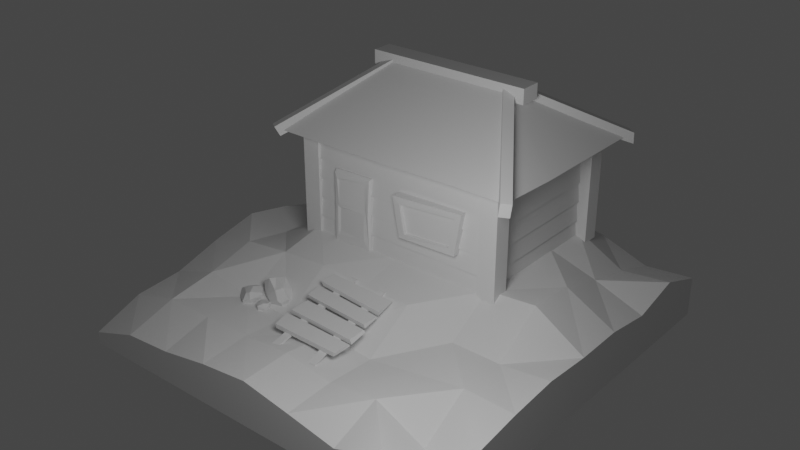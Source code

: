 # Source: House02.blend  (saved by Blender 2.80.74; exported with 4.5.12 LTS)
import bpy
from mathutils import Matrix  # noqa: F401  (used for matrix-valued properties, if any)

bpy.ops.wm.read_factory_settings(use_empty=True)
scene = bpy.context.scene
scene.name = 'Scene'

# ---- collections
col_scene = bpy.data.collections.new('Scene'); scene.collection.children.link(col_scene)
col_environment = bpy.data.collections.new('Environment'); scene.collection.children.link(col_environment)
col_house = bpy.data.collections.new('House'); scene.collection.children.link(col_house)
col_others = bpy.data.collections.new('Others'); scene.collection.children.link(col_others)

# ---- node groups
ng_auto_smooth = bpy.data.node_groups.new('Auto Smooth', 'GeometryNodeTree')
_s = ng_auto_smooth.interface.new_socket(name='Geometry', in_out='OUTPUT', socket_type='NodeSocketGeometry')
_s = ng_auto_smooth.interface.new_socket(name='Geometry', in_out='INPUT', socket_type='NodeSocketGeometry')
_s = ng_auto_smooth.interface.new_socket(name='Angle', in_out='INPUT', socket_type='NodeSocketFloat')
_s.subtype = 'ANGLE'
_s.min_value = 0.0
_s.max_value = 3.142
ng_auto_smooth.is_modifier = True
_N = ng_auto_smooth.nodes; _L = ng_auto_smooth.links
n0 = _N.new('NodeGroupOutput'); n0.name = 'Group Output'; n0.location = (480, -100)
n1 = _N.new('NodeGroupInput'); n1.name = 'Group Input'; n1.location = (-420, -300)
n2 = _N.new('NodeGroupInput'); n2.name = 'Group Input.001'; n2.location = (-60, -100)
n3 = _N.new('GeometryNodeSetShadeSmooth'); n3.name = 'Set Shade Smooth'; n3.location = (120, -100)
n3.domain = 'EDGE'
n4 = _N.new('GeometryNodeSetShadeSmooth'); n4.name = 'Set Shade Smooth.001'; n4.location = (300, -100)
n5 = _N.new('GeometryNodeInputMeshEdgeAngle'); n5.name = 'Edge Angle'; n5.location = (-420, -220)
n6 = _N.new('GeometryNodeInputEdgeSmooth'); n6.name = 'Is Edge Smooth'; n6.location = (-60, -160)
n7 = _N.new('GeometryNodeInputShadeSmooth'); n7.name = 'Is Face Smooth'; n7.location = (-240, -340)
n8 = _N.new('FunctionNodeBooleanMath'); n8.name = 'Boolean Math'; n8.location = (-60, -220)
n9 = _N.new('FunctionNodeCompare'); n9.name = 'Compare'; n9.location = (-240, -180)
n9.operation = 'LESS_EQUAL'
_L.new(n5.outputs[0], n9.inputs[0])
_L.new(n4.outputs[0], n0.inputs[0])
_L.new(n1.outputs[1], n9.inputs[1])
_L.new(n9.outputs[0], n8.inputs[0])
_L.new(n7.outputs[0], n8.inputs[1])
_L.new(n2.outputs[0], n3.inputs[0])
_L.new(n6.outputs[0], n3.inputs[1])
_L.new(n3.outputs[0], n4.inputs[0])
_L.new(n8.outputs[0], n3.inputs[2])
n0.is_active_output = True

# ---- world
world_world = bpy.data.worlds.new('World'); scene.world = world_world
world_world.use_nodes = True; world_world.node_tree.nodes.clear()
_N = world_world.node_tree.nodes; _L = world_world.node_tree.links
n0 = _N.new('ShaderNodeOutputWorld'); n0.name = 'World Output'; n0.location = (300, 300)
n1 = _N.new('ShaderNodeBackground'); n1.name = 'Background'; n1.location = (10, 300)
n1.inputs[0].default_value = (0.05088, 0.05088, 0.05088, 1.0)
_L.new(n1.outputs[0], n0.inputs[0])
n0.is_active_output = True
world_world.color = (0.05088, 0.05088, 0.05088)
world_world.use_sun_shadow = False
world_world.sun_shadow_jitter_overblur = 0.0

# ---- lights
light_light = bpy.data.lights.new('Light', 'POINT')
light_light.transmission_factor = 0.0
light_light.energy = 1002.0
light_light.shadow_buffer_clip_start = 5.0
light_light.shadow_soft_size = 1.51
light_light.shadow_maximum_resolution = 0.006
light_light.use_absolute_resolution = True

# ---- meshes
me_plane_001 = bpy.data.meshes.new('Plane.001')
me_plane_001.from_pydata([(-1.0, -1.0, -0.0005572), (1.0, -1.0, -0.0005572), (-1.0, 1.0, -0.0005572), (1.0, 1.0, -0.0005572), (-1.0, 1.0, 0.1234), (-1.0, -1.0, 0.05942), (1.0, -1.0, 0.1234), (1.0, 1.0, 0.2023), (-1.0, 0.0, 0.2956), (0.0, -1.0, 0.2333), (1.0, 0.0, 0.2604), (0.0, 1.0, 0.309), (0.0, 0.0, 0.3962), (-1.0, -0.5, 0.1689), (0.5, -1.0, 0.1414), (1.0, 0.5, 0.2278), (-0.5, 1.0, 0.2131), (-1.0, 0.5, 0.1725), (-0.5, -1.0, 0.1634), (1.0, -0.5, 0.2542), (0.5, 1.0, 0.2703), (0.0, -0.5, 0.2119), (-0.5, 0.0, 0.3962), (0.5, 0.0, 0.3962), (0.5, -0.5, 0.2256), (-0.5, -0.5, 0.2161), (-0.5, 0.5, 0.3962), (0.5, 0.5, 0.3962), (-1.0, -0.75, 0.1518), (0.75, -1.0, 0.2278), (1.0, 0.75, 0.29), (-0.75, 1.0, 0.1688), (-1.0, 0.25, 0.2452), (-0.25, -1.0, 0.2069), (1.0, -0.25, 0.2761), (0.25, 1.0, 0.3167), (0.0, 0.75, 0.3962), (0.0, -0.25, 0.3437), (-0.75, 0.0, 0.2714), (0.25, 0.0, 0.3962), (-1.0, -0.25, 0.2426), (0.25, -1.0, 0.189), (1.0, 0.25, 0.2635), (-0.25, 1.0, 0.3126), (-1.0, 0.75, 0.2679), (-0.75, -1.0, 0.1455), (1.0, -0.75, 0.2174), (0.75, 1.0, 0.1812), (0.0, -0.75, 0.2431), (-0.25, 0.0, 0.3962), (0.75, 0.0, 0.4164), (0.5, -0.25, 0.2518), (0.5, -0.75, 0.237), (0.25, -0.5, 0.1866), (0.75, -0.5, 0.2651), (-0.5, -0.25, 0.347), (-0.5, -0.75, 0.2243), (-0.75, -0.5, 0.2559), (-0.25, -0.5, 0.2025), (-0.5, 0.75, 0.3962), (-0.5, 0.25, 0.3962), (-0.75, 0.5, 0.2019), (0.5, 0.75, 0.3962), (0.5, 0.25, 0.3962), (0.75, 0.5, 0.3206), (0.75, 0.25, 0.3962), (0.25, 0.75, 0.3962), (-0.75, 0.25, 0.24), (-0.75, 0.75, 0.3138), (-0.25, -0.75, 0.2252), (-0.75, -0.75, 0.2195), (-0.75, -0.25, 0.319), (0.75, -0.75, 0.1132), (0.25, -0.75, 0.2025), (0.25, -0.25, 0.3433), (0.75, -0.25, 0.2483), (-0.25, -0.25, 0.3635), (-0.25, 0.75, 0.3962), (0.75, 0.75, 0.2633), (-0.08167, -0.3167, 0.0), (-0.05099, -0.3304, 0.0), (0.0, 0.0, 0.0)], [], [(78, 7, 47), (3, 2, 4, 31, 16, 43, 11, 35, 20, 47, 7), (0, 1, 6, 29, 14, 41, 9, 33, 18, 45, 5), (1, 3, 7, 30, 15, 42, 10, 34, 19, 46, 6), (2, 0, 5, 28, 13, 40, 8, 32, 17, 44, 4), (36, 43, 77), (76, 12, 49), (75, 10, 50), (74, 23, 39), (73, 24, 53), (46, 54, 72), (55, 38, 71), (70, 25, 57), (69, 21, 58), (68, 16, 31), (67, 26, 61), (62, 35, 66), (42, 64, 65), (65, 27, 63), (23, 65, 63), (10, 65, 50), (36, 35, 11), (32, 61, 17), (38, 32, 8), (38, 60, 67), (44, 31, 4), (61, 44, 17), (26, 68, 61), (69, 25, 56), (33, 56, 18), (9, 69, 33), (70, 13, 28), (45, 28, 5), (18, 70, 45), (71, 8, 40), (57, 40, 13), (57, 55, 71), (52, 54, 24), (29, 52, 14), (6, 72, 29), (73, 21, 48), (9, 73, 48), (41, 52, 73), (37, 39, 12), (21, 74, 37), (53, 51, 74), (75, 23, 51), (54, 51, 24), (19, 75, 54), (76, 22, 55), (58, 55, 25), (58, 37, 76), (59, 43, 16), (78, 20, 62), (64, 62, 27), (64, 30, 78), (78, 30, 7), (36, 11, 43), (76, 37, 12), (75, 34, 10), (74, 51, 23), (73, 52, 24), (46, 19, 54), (55, 22, 38), (70, 56, 25), (69, 48, 21), (68, 59, 16), (67, 60, 26), (62, 20, 35), (42, 15, 64), (65, 64, 27), (23, 50, 65), (10, 42, 65), (36, 66, 35), (32, 67, 61), (38, 67, 32), (38, 22, 60), (44, 68, 31), (61, 68, 44), (26, 59, 68), (69, 58, 25), (33, 69, 56), (9, 48, 69), (70, 57, 13), (45, 70, 28), (18, 56, 70), (71, 38, 8), (57, 71, 40), (57, 25, 55), (52, 72, 54), (29, 72, 52), (6, 46, 72), (73, 53, 21), (9, 41, 73), (41, 14, 52), (37, 74, 39), (21, 53, 74), (53, 24, 51), (75, 50, 23), (54, 75, 51), (19, 34, 75), (76, 49, 22), (58, 76, 55), (58, 21, 37), (59, 77, 43), (78, 47, 20), (64, 78, 62), (64, 15, 30)])
_uv = me_plane_001.uv_layers.new(name='UVMap')
_uv.uv.foreach_set('vector', [0.875, 0.875, 1.0, 1.0, 0.875, 1.0, 1.0, 1.0, 0.0, 1.0, 0.0, 1.0, 0.125, 1.0, 0.25, 1.0, 0.375, 1.0, 0.5, 1.0, 0.625, 1.0, 0.75, 1.0, 0.875, 1.0, 1.0, 1.0, 0.0, 0.0, 1.0, 0.0, 1.0, 0.0, 0.875, 0.0, 0.75, 0.0, 0.625, 0.0, 0.5, 0.0, 0.375, 0.0, 0.25, 0.0, 0.125, 0.0, 0.0, 0.0, 1.0, 0.0, 1.0, 1.0, 1.0, 1.0, 1.0, 0.875, 1.0, 0.75, 1.0, 0.625, 1.0, 0.5, 1.0, 0.375, 1.0, 0.25, 1.0, 0.125, 1.0, 0.0, 0.0, 1.0, 0.0, 0.0, 0.0, 0.0, 0.0, 0.125, 0.0, 0.25, 0.0, 0.375, 0.0, 0.5, 0.0, 0.625, 0.0, 0.75, 0.0, 0.875, 0.0, 1.0, 0.5, 0.875, 0.375, 1.0, 0.375, 0.875, 0.375, 0.375, 0.5, 0.5, 0.375, 0.5, 0.875, 0.375, 1.0, 0.5, 0.875, 0.5, 0.625, 0.375, 0.75, 0.5, 0.625, 0.5, 0.625, 0.125, 0.75, 0.25, 0.625, 0.25, 1.0, 0.125, 0.875, 0.25, 0.875, 0.125, 0.25, 0.375, 0.125, 0.5, 0.125, 0.375, 0.125, 0.125, 0.25, 0.25, 0.125, 0.25, 0.375, 0.125, 0.5, 0.25, 0.375, 0.25, 0.125, 0.875, 0.25, 1.0, 0.125, 1.0, 0.125, 0.625, 0.25, 0.75, 0.125, 0.75, 0.75, 0.875, 0.625, 1.0, 0.625, 0.875, 1.0, 0.625, 0.875, 0.75, 0.875, 0.625, 0.875, 0.625, 0.75, 0.75, 0.75, 0.625, 0.75, 0.5, 0.875, 0.625, 0.75, 0.625, 1.0, 0.5, 0.875, 0.625, 0.875, 0.5, 0.5, 0.875, 0.625, 1.0, 0.5, 1.0, 0.0, 0.625, 0.125, 0.75, 0.0, 0.75, 0.125, 0.5, 0.0, 0.625, 0.0, 0.5, 0.125, 0.5, 0.25, 0.625, 0.125, 0.625, 0.0, 0.875, 0.125, 1.0, 0.0, 1.0, 0.125, 0.75, 0.0, 0.875, 0.0, 0.75, 0.25, 0.75, 0.125, 0.875, 0.125, 0.75, 0.375, 0.125, 0.25, 0.25, 0.25, 0.125, 0.375, 0.0, 0.25, 0.125, 0.25, 0.0, 0.5, 0.0, 0.375, 0.125, 0.375, 0.0, 0.125, 0.125, 0.0, 0.25, 0.0, 0.125, 0.125, 0.0, 0.0, 0.125, 0.0, 0.0, 0.25, 0.0, 0.125, 0.125, 0.125, 0.0, 0.125, 0.375, 0.0, 0.5, 0.0, 0.375, 0.125, 0.25, 0.0, 0.375, 0.0, 0.25, 0.125, 0.25, 0.25, 0.375, 0.125, 0.375, 0.75, 0.125, 0.875, 0.25, 0.75, 0.25, 0.875, 0.0, 0.75, 0.125, 0.75, 0.0, 1.0, 0.0, 0.875, 0.125, 0.875, 0.0, 0.625, 0.125, 0.5, 0.25, 0.5, 0.125, 0.5, 0.0, 0.625, 0.125, 0.5, 0.125, 0.625, 0.0, 0.75, 0.125, 0.625, 0.125, 0.5, 0.375, 0.625, 0.5, 0.5, 0.5, 0.5, 0.25, 0.625, 0.375, 0.5, 0.375, 0.625, 0.25, 0.75, 0.375, 0.625, 0.375, 0.875, 0.375, 0.75, 0.5, 0.75, 0.375, 0.875, 0.25, 0.75, 0.375, 0.75, 0.25, 1.0, 0.25, 0.875, 0.375, 0.875, 0.25, 0.375, 0.375, 0.25, 0.5, 0.25, 0.375, 0.375, 0.25, 0.25, 0.375, 0.25, 0.25, 0.375, 0.25, 0.5, 0.375, 0.375, 0.375, 0.25, 0.875, 0.375, 1.0, 0.25, 1.0, 0.875, 0.875, 0.75, 1.0, 0.75, 0.875, 0.875, 0.75, 0.75, 0.875, 0.75, 0.75, 0.875, 0.75, 1.0, 0.875, 0.875, 0.875, 0.875, 0.875, 1.0, 0.875, 1.0, 1.0, 0.5, 0.875, 0.5, 1.0, 0.375, 1.0, 0.375, 0.375, 0.5, 0.375, 0.5, 0.5, 0.875, 0.375, 1.0, 0.375, 1.0, 0.5, 0.625, 0.375, 0.75, 0.375, 0.75, 0.5, 0.625, 0.125, 0.75, 0.125, 0.75, 0.25, 1.0, 0.125, 1.0, 0.25, 0.875, 0.25, 0.25, 0.375, 0.25, 0.5, 0.125, 0.5, 0.125, 0.125, 0.25, 0.125, 0.25, 0.25, 0.375, 0.125, 0.5, 0.125, 0.5, 0.25, 0.125, 0.875, 0.25, 0.875, 0.25, 1.0, 0.125, 0.625, 0.25, 0.625, 0.25, 0.75, 0.75, 0.875, 0.75, 1.0, 0.625, 1.0, 1.0, 0.625, 1.0, 0.75, 0.875, 0.75, 0.875, 0.625, 0.875, 0.75, 0.75, 0.75, 0.75, 0.5, 0.875, 0.5, 0.875, 0.625, 1.0, 0.5, 1.0, 0.625, 0.875, 0.625, 0.5, 0.875, 0.625, 0.875, 0.625, 1.0, 0.0, 0.625, 0.125, 0.625, 0.125, 0.75, 0.125, 0.5, 0.125, 0.625, 0.0, 0.625, 0.125, 0.5, 0.25, 0.5, 0.25, 0.625, 0.0, 0.875, 0.125, 0.875, 0.125, 1.0, 0.125, 0.75, 0.125, 0.875, 0.0, 0.875, 0.25, 0.75, 0.25, 0.875, 0.125, 0.875, 0.375, 0.125, 0.375, 0.25, 0.25, 0.25, 0.375, 0.0, 0.375, 0.125, 0.25, 0.125, 0.5, 0.0, 0.5, 0.125, 0.375, 0.125, 0.125, 0.125, 0.125, 0.25, 0.0, 0.25, 0.125, 0.0, 0.125, 0.125, 0.0, 0.125, 0.25, 0.0, 0.25, 0.125, 0.125, 0.125, 0.125, 0.375, 0.125, 0.5, 0.0, 0.5, 0.125, 0.25, 0.125, 0.375, 0.0, 0.375, 0.125, 0.25, 0.25, 0.25, 0.25, 0.375, 0.75, 0.125, 0.875, 0.125, 0.875, 0.25, 0.875, 0.0, 0.875, 0.125, 0.75, 0.125, 1.0, 0.0, 1.0, 0.125, 0.875, 0.125, 0.625, 0.125, 0.625, 0.25, 0.5, 0.25, 0.5, 0.0, 0.625, 0.0, 0.625, 0.125, 0.625, 0.0, 0.75, 0.0, 0.75, 0.125, 0.5, 0.375, 0.625, 0.375, 0.625, 0.5, 0.5, 0.25, 0.625, 0.25, 0.625, 0.375, 0.625, 0.25, 0.75, 0.25, 0.75, 0.375, 0.875, 0.375, 0.875, 0.5, 0.75, 0.5, 0.875, 0.25, 0.875, 0.375, 0.75, 0.375, 1.0, 0.25, 1.0, 0.375, 0.875, 0.375, 0.375, 0.375, 0.375, 0.5, 0.25, 0.5, 0.375, 0.25, 0.375, 0.375, 0.25, 0.375, 0.375, 0.25, 0.5, 0.25, 0.5, 0.375, 0.25, 0.875, 0.375, 0.875, 0.375, 1.0, 0.875, 0.875, 0.875, 1.0, 0.75, 1.0, 0.875, 0.75, 0.875, 0.875, 0.75, 0.875, 0.875, 0.75, 1.0, 0.75, 1.0, 0.875])
me_plane_001.use_remesh_preserve_volume = False
me_plane_001.use_remesh_preserve_attributes = False
me_plane_001.use_mirror_vertex_groups = False
me_plane_001.update()
me_cube_006 = bpy.data.meshes.new('Cube.006')
me_cube_006.from_pydata([(-0.5841, 0.6682, -0.4323), (-0.7092, 0.6975, 0.3919), (0.5222, -0.6331, 0.3996), (-0.706, 0.06637, -0.4457), (-0.6801, 0.6532, 0.03539), (0.08931, 0.6486, -0.4838), (0.01912, 0.8367, 0.428), (0.6638, 0.8283, -0.01033), (0.6725, -0.9015, 0.008338), (-0.01704, -0.8497, -0.496), (-0.09332, 0.161, 0.6251), (0.9443, 0.1059, 0.002436), (0.0657, 1.022, 0.04793), (0.5224, 0.6128, 0.4226), (0.5375, -0.5867, 0.4108), (0.6574, 0.6198, 0.3171), (0.2993, 0.108, 0.5969), (0.9006, 0.09302, 0.127), (0.6893, 0.6224, -0.2719), (0.5114, -0.699, -0.339), (0.2618, -0.7537, -0.4331), (0.1438, 0.6364, -0.4776), (0.002907, -0.7245, -0.5307), (0.09025, 0.6026, -0.4978), (-0.2023, -0.02955, -0.6081), (0.8975, 0.08727, -0.1934), (-0.1051, -0.8216, -0.4837), (0.1277, -1.056, -0.01814), (-0.8246, 0.2838, 0.4625), (-0.8404, 0.1949, 0.06017), (-0.8137, 0.05955, -0.1442), (-0.723, -0.2656, -0.4209), (-0.7218, -0.2686, -0.4209), (0.2423, -0.6597, 0.4016), (-0.007743, -0.3808, 0.4819), (-0.4896, 0.07586, 0.5707), (0.2072, -1.066, 0.04828), (0.1376, -1.066, 0.00721), (-0.6041, -0.4028, 0.1115), (-0.7856, 0.1914, 0.4902)], [], [(29, 28, 1, 4), (22, 20, 9), (19, 20, 23, 25), (13, 6, 10, 16), (14, 15, 13, 16), (24, 23, 20, 22), (25, 11, 8, 19), (18, 7, 11, 25), (0, 4, 12, 5), (4, 1, 6, 12), (31, 30, 3), (7, 15, 17, 11), (11, 17, 14, 2, 8), (12, 6, 13, 15, 7), (0, 5, 23, 24, 3), (38, 32, 26, 27, 37), (5, 21, 23), (5, 12, 7, 18, 21), (39, 38, 37, 36, 33, 34, 35), (9, 27, 26), (23, 21, 18, 25), (15, 14, 17), (38, 39, 28, 29, 30, 31, 32), (3, 24, 22, 9, 26, 32, 31), (3, 30, 29, 4, 0), (19, 8, 36, 37, 27, 9, 20), (6, 1, 28, 39, 35, 10), (10, 35, 34), (16, 10, 34, 33, 2, 14), (8, 2, 33, 36)])
_uv = me_cube_006.uv_layers.new(name='UVMap')
_uv.uv.foreach_set('vector', [0.5, 0.1543, 0.625, 0.1773, 0.625, 0.25, 0.5, 0.25, 0.25, 0.7295, 0.3185, 0.75, 0.25, 0.75, 0.3885, 0.75, 0.375, 0.8065, 0.25, 0.5078, 0.4482, 0.625, 0.6511, 0.5, 0.75, 0.5, 0.75, 0.625, 0.6916, 0.625, 0.625, 0.7415, 0.5948, 0.5, 0.625, 0.4739, 0.6916, 0.625, 0.2027, 0.625, 0.25, 0.5078, 0.3185, 0.75, 0.25, 0.7295, 0.4482, 0.625, 0.5, 0.625, 0.5, 0.75, 0.3885, 0.75, 0.4188, 0.5, 0.5, 0.5, 0.5, 0.625, 0.4482, 0.625, 0.375, 0.25, 0.5, 0.25, 0.5, 0.375, 0.375, 0.375, 0.5, 0.25, 0.625, 0.25, 0.625, 0.375, 0.5, 0.375, 0.375, 0.06444, 0.4484, 0.125, 0.375, 0.125, 0.5, 0.5, 0.5948, 0.5, 0.5277, 0.625, 0.5, 0.625, 0.5, 0.625, 0.5277, 0.625, 0.625, 0.7415, 0.625, 0.75, 0.5, 0.75, 0.5, 0.375, 0.625, 0.375, 0.625, 0.4739, 0.5948, 0.5, 0.5, 0.5, 0.125, 0.5, 0.25, 0.5, 0.25, 0.5078, 0.2027, 0.625, 0.125, 0.625, 0.5263, 0.3567, 0.3747, 0.06549, 0.2348, 0.75, 0.4838, 0.875, 0.4896, 0.8745, 0.25, 0.5, 0.2611, 0.5, 0.25, 0.5078, 0.375, 0.375, 0.5, 0.375, 0.5, 0.5, 0.4188, 0.5, 0.375, 0.3861, 0.8644, 0.5915, 0.5611, 0.7019, 0.4896, 0.8745, 0.5, 0.8612, 0.625, 0.8225, 0.75, 0.7056, 0.8108, 0.625, 0.375, 0.875, 0.4838, 0.875, 0.375, 0.8902, 0.25, 0.5078, 0.375, 0.3861, 0.4188, 0.5, 0.4482, 0.625, 0.5948, 0.5, 0.625, 0.7415, 0.5277, 0.625, 0.5611, 0.7019, 0.8644, 0.5915, 0.875, 0.5727, 0.5, 0.1543, 0.4484, 0.125, 0.375, 0.06444, 0.1252, 0.686, 0.125, 0.625, 0.2027, 0.625, 0.25, 0.7295, 0.25, 0.75, 0.2348, 0.75, 0.1252, 0.686, 0.125, 0.6856, 0.375, 0.125, 0.4484, 0.125, 0.5, 0.1543, 0.5, 0.25, 0.375, 0.25, 0.3885, 0.75, 0.5, 0.75, 0.5, 0.8612, 0.4896, 0.8745, 0.4838, 0.875, 0.375, 0.875, 0.375, 0.8065, 0.75, 0.5, 0.875, 0.5, 0.875, 0.5727, 0.8644, 0.5915, 0.8108, 0.625, 0.75, 0.625, 0.75, 0.625, 0.8108, 0.625, 0.75, 0.7056, 0.6916, 0.625, 0.75, 0.625, 0.75, 0.7056, 0.6975, 0.75, 0.625, 0.75, 0.625, 0.7415, 0.5, 0.75, 0.625, 0.75, 0.625, 0.8225, 0.5, 0.8612])
me_cube_006.use_remesh_preserve_volume = False
me_cube_006.use_remesh_preserve_attributes = False
me_cube_006.use_mirror_vertex_groups = False
me_cube_006.update()
me_cube_016 = bpy.data.meshes.new('Cube.016')
me_cube_016.from_pydata([(-0.5841, 0.6682, -0.4323), (-0.7092, 0.6975, 0.3919), (0.5222, -0.6331, 0.3996), (-0.706, 0.06637, -0.4457), (-0.6801, 0.6532, 0.03539), (0.08931, 0.6486, -0.4838), (0.01912, 0.8367, 0.428), (0.6638, 0.8283, -0.01033), (0.6725, -0.9015, 0.008338), (-0.01704, -0.8497, -0.496), (-0.09332, 0.161, 0.6251), (0.9443, 0.1059, 0.002436), (0.0657, 1.022, 0.04793), (0.5224, 0.6128, 0.4226), (0.5375, -0.5867, 0.4108), (0.6574, 0.6198, 0.3171), (0.2993, 0.108, 0.5969), (0.9006, 0.09302, 0.127), (0.6893, 0.6224, -0.2719), (0.5114, -0.699, -0.339), (0.2618, -0.7537, -0.4331), (0.1438, 0.6364, -0.4776), (0.002907, -0.7245, -0.5307), (0.09025, 0.6026, -0.4978), (-0.2023, -0.02955, -0.6081), (0.8975, 0.08727, -0.1934), (-0.1051, -0.8216, -0.4837), (0.1277, -1.056, -0.01814), (-0.8246, 0.2838, 0.4625), (-0.8404, 0.1949, 0.06017), (-0.8137, 0.05955, -0.1442), (-0.723, -0.2656, -0.4209), (-0.7218, -0.2686, -0.4209), (0.2423, -0.6597, 0.4016), (-0.007743, -0.3808, 0.4819), (-0.4896, 0.07586, 0.5707), (0.2072, -1.066, 0.04828), (0.1376, -1.066, 0.00721), (-0.6041, -0.4028, 0.1115), (-0.7856, 0.1914, 0.4902), (3.33, -0.4727, -1.498), (1.48, -1.94, -0.2381)], [], [(29, 28, 1, 4), (22, 20, 9), (19, 20, 23, 25), (13, 6, 10, 16), (14, 15, 13, 16), (24, 23, 20, 22), (25, 11, 8, 19), (18, 7, 11, 25), (0, 4, 12, 5), (4, 1, 6, 12), (31, 30, 3), (7, 15, 17, 11), (11, 17, 14, 2, 8), (12, 6, 13, 15, 7), (0, 5, 23, 24, 3), (38, 32, 26, 27, 37), (5, 21, 23), (5, 12, 7, 18, 21), (39, 38, 37, 36, 33, 34, 35), (9, 27, 26), (23, 21, 18, 25), (15, 14, 17), (38, 39, 28, 29, 30, 31, 32), (3, 24, 22, 9, 26, 32, 31), (3, 30, 29, 4, 0), (19, 8, 36, 37, 27, 9, 20), (6, 1, 28, 39, 35, 10), (10, 35, 34), (16, 10, 34, 33, 2, 14), (8, 2, 33, 36)])
_uv = me_cube_016.uv_layers.new(name='UVMap')
_uv.uv.foreach_set('vector', [0.5, 0.1543, 0.625, 0.1773, 0.625, 0.25, 0.5, 0.25, 0.25, 0.7295, 0.3185, 0.75, 0.25, 0.75, 0.3885, 0.75, 0.375, 0.8065, 0.25, 0.5078, 0.4482, 0.625, 0.6511, 0.5, 0.75, 0.5, 0.75, 0.625, 0.6916, 0.625, 0.625, 0.7415, 0.5948, 0.5, 0.625, 0.4739, 0.6916, 0.625, 0.2027, 0.625, 0.25, 0.5078, 0.3185, 0.75, 0.25, 0.7295, 0.4482, 0.625, 0.5, 0.625, 0.5, 0.75, 0.3885, 0.75, 0.4188, 0.5, 0.5, 0.5, 0.5, 0.625, 0.4482, 0.625, 0.375, 0.25, 0.5, 0.25, 0.5, 0.375, 0.375, 0.375, 0.5, 0.25, 0.625, 0.25, 0.625, 0.375, 0.5, 0.375, 0.375, 0.06444, 0.4484, 0.125, 0.375, 0.125, 0.5, 0.5, 0.5948, 0.5, 0.5277, 0.625, 0.5, 0.625, 0.5, 0.625, 0.5277, 0.625, 0.625, 0.7415, 0.625, 0.75, 0.5, 0.75, 0.5, 0.375, 0.625, 0.375, 0.625, 0.4739, 0.5948, 0.5, 0.5, 0.5, 0.125, 0.5, 0.25, 0.5, 0.25, 0.5078, 0.2027, 0.625, 0.125, 0.625, 0.5263, 0.3567, 0.3747, 0.06549, 0.2348, 0.75, 0.4838, 0.875, 0.4896, 0.8745, 0.25, 0.5, 0.2611, 0.5, 0.25, 0.5078, 0.375, 0.375, 0.5, 0.375, 0.5, 0.5, 0.4188, 0.5, 0.375, 0.3861, 0.8644, 0.5915, 0.5611, 0.7019, 0.4896, 0.8745, 0.5, 0.8612, 0.625, 0.8225, 0.75, 0.7056, 0.8108, 0.625, 0.375, 0.875, 0.4838, 0.875, 0.375, 0.8902, 0.25, 0.5078, 0.375, 0.3861, 0.4188, 0.5, 0.4482, 0.625, 0.5948, 0.5, 0.625, 0.7415, 0.5277, 0.625, 0.5611, 0.7019, 0.8644, 0.5915, 0.875, 0.5727, 0.5, 0.1543, 0.4484, 0.125, 0.375, 0.06444, 0.1252, 0.686, 0.125, 0.625, 0.2027, 0.625, 0.25, 0.7295, 0.25, 0.75, 0.2348, 0.75, 0.1252, 0.686, 0.125, 0.6856, 0.375, 0.125, 0.4484, 0.125, 0.5, 0.1543, 0.5, 0.25, 0.375, 0.25, 0.3885, 0.75, 0.5, 0.75, 0.5, 0.8612, 0.4896, 0.8745, 0.4838, 0.875, 0.375, 0.875, 0.375, 0.8065, 0.75, 0.5, 0.875, 0.5, 0.875, 0.5727, 0.8644, 0.5915, 0.8108, 0.625, 0.75, 0.625, 0.75, 0.625, 0.8108, 0.625, 0.75, 0.7056, 0.6916, 0.625, 0.75, 0.625, 0.75, 0.7056, 0.6975, 0.75, 0.625, 0.75, 0.625, 0.7415, 0.5, 0.75, 0.625, 0.75, 0.625, 0.8225, 0.5, 0.8612])
me_cube_016.use_remesh_preserve_volume = False
me_cube_016.use_remesh_preserve_attributes = False
me_cube_016.use_mirror_vertex_groups = False
me_cube_016.update()
me_cube_017 = bpy.data.meshes.new('Cube.017')
me_cube_017.from_pydata([(-0.5841, 0.6682, -0.4323), (-0.7092, 0.6975, 0.3919), (0.5222, -0.6331, 0.3996), (-0.706, 0.06637, -0.4457), (-0.6801, 0.6532, 0.03539), (0.08931, 0.6486, -0.4838), (0.01912, 0.8367, 0.428), (0.6638, 0.8283, -0.01033), (0.6725, -0.9015, 0.008338), (-0.01704, -0.8497, -0.496), (-0.09332, 0.161, 0.6251), (0.9443, 0.1059, 0.002436), (0.0657, 1.022, 0.04793), (0.5224, 0.6128, 0.4226), (0.5375, -0.5867, 0.4108), (0.6574, 0.6198, 0.3171), (0.2993, 0.108, 0.5969), (0.9006, 0.09302, 0.127), (0.6893, 0.6224, -0.2719), (0.5114, -0.699, -0.339), (0.2618, -0.7537, -0.4331), (0.1438, 0.6364, -0.4776), (0.002907, -0.7245, -0.5307), (0.09025, 0.6026, -0.4978), (-0.2023, -0.02955, -0.6081), (0.8975, 0.08727, -0.1934), (-0.1051, -0.8216, -0.4837), (0.1277, -1.056, -0.01814), (-0.8246, 0.2838, 0.4625), (-0.8404, 0.1949, 0.06017), (-0.8137, 0.05955, -0.1442), (-0.723, -0.2656, -0.4209), (-0.7218, -0.2686, -0.4209), (0.2423, -0.6597, 0.4016), (-0.007743, -0.3808, 0.4819), (-0.4896, 0.07586, 0.5707), (0.2072, -1.066, 0.04828), (0.1376, -1.066, 0.00721), (-0.6041, -0.4028, 0.1115), (-0.7856, 0.1914, 0.4902)], [], [(29, 28, 1, 4), (22, 20, 9), (19, 20, 23, 25), (13, 6, 10, 16), (14, 15, 13, 16), (24, 23, 20, 22), (25, 11, 8, 19), (18, 7, 11, 25), (0, 4, 12, 5), (4, 1, 6, 12), (31, 30, 3), (7, 15, 17, 11), (11, 17, 14, 2, 8), (12, 6, 13, 15, 7), (0, 5, 23, 24, 3), (38, 32, 26, 27, 37), (5, 21, 23), (5, 12, 7, 18, 21), (39, 38, 37, 36, 33, 34, 35), (9, 27, 26), (23, 21, 18, 25), (15, 14, 17), (38, 39, 28, 29, 30, 31, 32), (3, 24, 22, 9, 26, 32, 31), (3, 30, 29, 4, 0), (19, 8, 36, 37, 27, 9, 20), (6, 1, 28, 39, 35, 10), (10, 35, 34), (16, 10, 34, 33, 2, 14), (8, 2, 33, 36)])
_uv = me_cube_017.uv_layers.new(name='UVMap')
_uv.uv.foreach_set('vector', [0.5, 0.1543, 0.625, 0.1773, 0.625, 0.25, 0.5, 0.25, 0.25, 0.7295, 0.3185, 0.75, 0.25, 0.75, 0.3885, 0.75, 0.375, 0.8065, 0.25, 0.5078, 0.4482, 0.625, 0.6511, 0.5, 0.75, 0.5, 0.75, 0.625, 0.6916, 0.625, 0.625, 0.7415, 0.5948, 0.5, 0.625, 0.4739, 0.6916, 0.625, 0.2027, 0.625, 0.25, 0.5078, 0.3185, 0.75, 0.25, 0.7295, 0.4482, 0.625, 0.5, 0.625, 0.5, 0.75, 0.3885, 0.75, 0.4188, 0.5, 0.5, 0.5, 0.5, 0.625, 0.4482, 0.625, 0.375, 0.25, 0.5, 0.25, 0.5, 0.375, 0.375, 0.375, 0.5, 0.25, 0.625, 0.25, 0.625, 0.375, 0.5, 0.375, 0.375, 0.06444, 0.4484, 0.125, 0.375, 0.125, 0.5, 0.5, 0.5948, 0.5, 0.5277, 0.625, 0.5, 0.625, 0.5, 0.625, 0.5277, 0.625, 0.625, 0.7415, 0.625, 0.75, 0.5, 0.75, 0.5, 0.375, 0.625, 0.375, 0.625, 0.4739, 0.5948, 0.5, 0.5, 0.5, 0.125, 0.5, 0.25, 0.5, 0.25, 0.5078, 0.2027, 0.625, 0.125, 0.625, 0.5263, 0.3567, 0.3747, 0.06549, 0.2348, 0.75, 0.4838, 0.875, 0.4896, 0.8745, 0.25, 0.5, 0.2611, 0.5, 0.25, 0.5078, 0.375, 0.375, 0.5, 0.375, 0.5, 0.5, 0.4188, 0.5, 0.375, 0.3861, 0.8644, 0.5915, 0.5611, 0.7019, 0.4896, 0.8745, 0.5, 0.8612, 0.625, 0.8225, 0.75, 0.7056, 0.8108, 0.625, 0.375, 0.875, 0.4838, 0.875, 0.375, 0.8902, 0.25, 0.5078, 0.375, 0.3861, 0.4188, 0.5, 0.4482, 0.625, 0.5948, 0.5, 0.625, 0.7415, 0.5277, 0.625, 0.5611, 0.7019, 0.8644, 0.5915, 0.875, 0.5727, 0.5, 0.1543, 0.4484, 0.125, 0.375, 0.06444, 0.1252, 0.686, 0.125, 0.625, 0.2027, 0.625, 0.25, 0.7295, 0.25, 0.75, 0.2348, 0.75, 0.1252, 0.686, 0.125, 0.6856, 0.375, 0.125, 0.4484, 0.125, 0.5, 0.1543, 0.5, 0.25, 0.375, 0.25, 0.3885, 0.75, 0.5, 0.75, 0.5, 0.8612, 0.4896, 0.8745, 0.4838, 0.875, 0.375, 0.875, 0.375, 0.8065, 0.75, 0.5, 0.875, 0.5, 0.875, 0.5727, 0.8644, 0.5915, 0.8108, 0.625, 0.75, 0.625, 0.75, 0.625, 0.8108, 0.625, 0.75, 0.7056, 0.6916, 0.625, 0.75, 0.625, 0.75, 0.7056, 0.6975, 0.75, 0.625, 0.75, 0.625, 0.7415, 0.5, 0.75, 0.625, 0.75, 0.625, 0.8225, 0.5, 0.8612])
me_cube_017.use_remesh_preserve_volume = False
me_cube_017.use_remesh_preserve_attributes = False
me_cube_017.use_mirror_vertex_groups = False
me_cube_017.update()
me_cube_019 = bpy.data.meshes.new('Cube.019')
me_cube_019.from_pydata([(-0.5841, 0.6682, -0.4323), (-0.7092, 0.6975, 0.3919), (0.5222, -0.6331, 0.3996), (-0.706, 0.06637, -0.4457), (-0.6801, 0.6532, 0.03539), (0.08931, 0.6486, -0.4838), (0.01912, 0.8367, 0.428), (0.6638, 0.8283, -0.01033), (0.6725, -0.9015, 0.008338), (-0.01704, -0.8497, -0.496), (-0.09332, 0.161, 0.6251), (0.9443, 0.1059, 0.002436), (0.0657, 1.022, 0.04793), (0.5224, 0.6128, 0.4226), (0.5375, -0.5867, 0.4108), (0.6574, 0.6198, 0.3171), (0.2993, 0.108, 0.5969), (0.9006, 0.09302, 0.127), (0.6893, 0.6224, -0.2719), (0.5114, -0.699, -0.339), (0.2618, -0.7537, -0.4331), (0.1438, 0.6364, -0.4776), (0.002907, -0.7245, -0.5307), (0.09025, 0.6026, -0.4978), (-0.2023, -0.02955, -0.6081), (0.8975, 0.08727, -0.1934), (-0.1051, -0.8216, -0.4837), (0.1277, -1.056, -0.01814), (-0.8246, 0.2838, 0.4625), (-0.8404, 0.1949, 0.06017), (-0.8137, 0.05955, -0.1442), (-0.723, -0.2656, -0.4209), (-0.7218, -0.2686, -0.4209), (0.2423, -0.6597, 0.4016), (-0.007743, -0.3808, 0.4819), (-0.4896, 0.07586, 0.5707), (0.2072, -1.066, 0.04828), (0.1376, -1.066, 0.00721), (-0.6041, -0.4028, 0.1115), (-0.7856, 0.1914, 0.4902), (-5.301, 0.4643, -1.813), (-5.301, 0.4643, -1.813), (-5.301, 0.4643, -1.813), (-5.301, 0.4643, -1.813)], [], [(29, 28, 1, 4), (22, 20, 9), (19, 20, 23, 25), (13, 6, 10, 16), (14, 15, 13, 16), (24, 23, 20, 22), (25, 11, 8, 19), (18, 7, 11, 25), (0, 4, 12, 5), (4, 1, 6, 12), (31, 30, 3), (7, 15, 17, 11), (11, 17, 14, 2, 8), (12, 6, 13, 15, 7), (0, 5, 23, 24, 3), (38, 32, 26, 27, 37), (5, 21, 23), (5, 12, 7, 18, 21), (39, 38, 37, 36, 33, 34, 35), (9, 27, 26), (23, 21, 18, 25), (15, 14, 17), (38, 39, 28, 29, 30, 31, 32), (3, 24, 22, 9, 26, 32, 31), (3, 30, 29, 4, 0), (19, 8, 36, 37, 27, 9, 20), (6, 1, 28, 39, 35, 10), (10, 35, 34), (16, 10, 34, 33, 2, 14), (8, 2, 33, 36)])
_uv = me_cube_019.uv_layers.new(name='UVMap')
_uv.uv.foreach_set('vector', [0.5, 0.1543, 0.625, 0.1773, 0.625, 0.25, 0.5, 0.25, 0.25, 0.7295, 0.3185, 0.75, 0.25, 0.75, 0.3885, 0.75, 0.375, 0.8065, 0.25, 0.5078, 0.4482, 0.625, 0.6511, 0.5, 0.75, 0.5, 0.75, 0.625, 0.6916, 0.625, 0.625, 0.7415, 0.5948, 0.5, 0.625, 0.4739, 0.6916, 0.625, 0.2027, 0.625, 0.25, 0.5078, 0.3185, 0.75, 0.25, 0.7295, 0.4482, 0.625, 0.5, 0.625, 0.5, 0.75, 0.3885, 0.75, 0.4188, 0.5, 0.5, 0.5, 0.5, 0.625, 0.4482, 0.625, 0.375, 0.25, 0.5, 0.25, 0.5, 0.375, 0.375, 0.375, 0.5, 0.25, 0.625, 0.25, 0.625, 0.375, 0.5, 0.375, 0.375, 0.06444, 0.4484, 0.125, 0.375, 0.125, 0.5, 0.5, 0.5948, 0.5, 0.5277, 0.625, 0.5, 0.625, 0.5, 0.625, 0.5277, 0.625, 0.625, 0.7415, 0.625, 0.75, 0.5, 0.75, 0.5, 0.375, 0.625, 0.375, 0.625, 0.4739, 0.5948, 0.5, 0.5, 0.5, 0.125, 0.5, 0.25, 0.5, 0.25, 0.5078, 0.2027, 0.625, 0.125, 0.625, 0.5263, 0.3567, 0.3747, 0.06549, 0.2348, 0.75, 0.4838, 0.875, 0.4896, 0.8745, 0.25, 0.5, 0.2611, 0.5, 0.25, 0.5078, 0.375, 0.375, 0.5, 0.375, 0.5, 0.5, 0.4188, 0.5, 0.375, 0.3861, 0.8644, 0.5915, 0.5611, 0.7019, 0.4896, 0.8745, 0.5, 0.8612, 0.625, 0.8225, 0.75, 0.7056, 0.8108, 0.625, 0.375, 0.875, 0.4838, 0.875, 0.375, 0.8902, 0.25, 0.5078, 0.375, 0.3861, 0.4188, 0.5, 0.4482, 0.625, 0.5948, 0.5, 0.625, 0.7415, 0.5277, 0.625, 0.5611, 0.7019, 0.8644, 0.5915, 0.875, 0.5727, 0.5, 0.1543, 0.4484, 0.125, 0.375, 0.06444, 0.1252, 0.686, 0.125, 0.625, 0.2027, 0.625, 0.25, 0.7295, 0.25, 0.75, 0.2348, 0.75, 0.1252, 0.686, 0.125, 0.6856, 0.375, 0.125, 0.4484, 0.125, 0.5, 0.1543, 0.5, 0.25, 0.375, 0.25, 0.3885, 0.75, 0.5, 0.75, 0.5, 0.8612, 0.4896, 0.8745, 0.4838, 0.875, 0.375, 0.875, 0.375, 0.8065, 0.75, 0.5, 0.875, 0.5, 0.875, 0.5727, 0.8644, 0.5915, 0.8108, 0.625, 0.75, 0.625, 0.75, 0.625, 0.8108, 0.625, 0.75, 0.7056, 0.6916, 0.625, 0.75, 0.625, 0.75, 0.7056, 0.6975, 0.75, 0.625, 0.75, 0.625, 0.7415, 0.5, 0.75, 0.625, 0.75, 0.625, 0.8225, 0.5, 0.8612])
me_cube_019.use_remesh_preserve_volume = False
me_cube_019.use_remesh_preserve_attributes = False
me_cube_019.use_mirror_vertex_groups = False
me_cube_019.update()
me_cube_001 = bpy.data.meshes.new('Cube.001')
me_cube_001.from_pydata([(-0.9983, 1.543, -1.107), (-0.9847, 1.585, 0.9161), (1.003, 1.547, -1.105), (1.045, 1.675, 0.9659), (-0.94, -0.4452, -1.046), (-0.9821, -0.2296, -1.079), (-0.9288, -0.4109, 0.8638), (-0.9703, -0.1936, 0.9405), (0.9901, -0.3251, 0.9114), (1.045, -0.1478, 0.9659), (0.9762, -0.3678, -1.003), (1.011, -0.2513, -1.091), (-0.7955, -0.4557, -0.8417), (0.8144, -0.4103, -0.8165), (0.8422, -0.3251, 0.8258), (-0.797, -0.46, 0.7511), (-0.9886, 1.573, -0.09052), (1.011, 1.571, -0.09155), (-0.9247, -0.3983, -0.07466), (-0.9971, -0.2756, -0.105), (0.9512, -0.4442, -0.1001), (1.015, -0.2385, -0.08435), (-0.7872, -0.4303, -0.03001), (0.8184, -0.3982, -0.01223), (-0.7036, -0.4488, 0.04936), (0.7474, -0.3408, 0.1093), (0.7525, -0.3251, 0.7362), (-0.6847, -0.3907, 0.6998), (-0.68, -0.3765, -0.7081), (0.7148, -0.4408, -0.7437), (0.7237, -0.4136, -0.1104), (-0.6713, -0.3498, -0.07509)], [], [(24, 25, 26, 27), (19, 7, 1, 16), (17, 3, 9, 21), (3, 1, 7, 9), (18, 6, 7, 19), (20, 10, 11, 21), (5, 11, 10, 4), (9, 7, 6, 8), (0, 2, 11, 5), (4, 10, 13, 12), (20, 8, 14, 23), (8, 6, 15, 14), (18, 4, 12, 22), (6, 18, 22, 15), (10, 20, 23, 13), (8, 20, 21, 9), (4, 18, 19, 5), (2, 17, 21, 11), (5, 19, 16, 0), (28, 29, 30, 31), (22, 23, 25, 24), (23, 14, 26, 25), (14, 15, 27, 26), (15, 22, 24, 27), (12, 13, 29, 28), (13, 23, 30, 29), (23, 22, 31, 30), (22, 12, 28, 31)])
_uv = me_cube_001.uv_layers.new(name='UVMap')
_uv.uv.foreach_set('vector', [0.5295, 0.75, 0.5154, 0.75, 0.6082, 0.75, 0.7457, 0.75, 0.5, 0.006819, 0.625, 0.006819, 0.625, 0.25, 0.5, 0.25, 0.5, 0.5, 0.625, 0.5, 0.625, 0.7432, 0.5, 0.7432, 0.625, 0.5, 0.875, 0.5, 0.875, 0.7432, 0.625, 0.7432, 0.5, 0.75, 0.8502, 0.75, 0.875, 0.75, 0.5, 0.75, 0.5, 0.75, 0.3775, 0.75, 0.375, 0.7432, 0.5, 0.7432, 0.125, 0.7432, 0.375, 0.7432, 0.3775, 0.75, 0.1498, 0.75, 0.625, 0.7432, 0.875, 0.7432, 0.8502, 0.75, 0.6225, 0.75, 0.125, 0.5, 0.375, 0.5, 0.375, 0.7432, 0.125, 0.7432, 0.1498, 0.75, 0.3775, 0.75, 0.386, 0.75, 0.2152, 0.75, 0.5, 0.75, 0.6225, 0.75, 0.614, 0.75, 0.5, 0.75, 0.6225, 0.75, 0.8502, 0.75, 0.7848, 0.75, 0.614, 0.75, 0.5, 0.75, 0.1498, 0.75, 0.2152, 0.75, 0.5, 0.75, 0.8502, 0.75, 0.5, 0.75, 0.5, 0.75, 0.7848, 0.75, 0.3775, 0.75, 0.5, 0.75, 0.5, 0.75, 0.386, 0.75, 0.6225, 0.75, 0.5, 0.75, 0.5, 0.7432, 0.625, 0.7432, 0.1498, 0.75, 0.5, 0.75, 0.5, 0.75, 0.125, 0.75, 0.375, 0.5, 0.5, 0.5, 0.5, 0.7432, 0.375, 0.7432, 0.375, 0.006819, 0.5, 0.006819, 0.5, 0.25, 0.375, 0.25, 0.2543, 0.75, 0.3918, 0.75, 0.4846, 0.75, 0.4705, 0.75, 0.5, 0.75, 0.5, 0.75, 0.5154, 0.75, 0.5295, 0.75, 0.5, 0.75, 0.614, 0.75, 0.6082, 0.75, 0.5154, 0.75, 0.614, 0.75, 0.7848, 0.75, 0.7457, 0.75, 0.6082, 0.75, 0.7848, 0.75, 0.5, 0.75, 0.5295, 0.75, 0.7457, 0.75, 0.2152, 0.75, 0.386, 0.75, 0.3918, 0.75, 0.2543, 0.75, 0.386, 0.75, 0.5, 0.75, 0.4846, 0.75, 0.3918, 0.75, 0.5, 0.75, 0.5, 0.75, 0.4705, 0.75, 0.4846, 0.75, 0.5, 0.75, 0.2152, 0.75, 0.2543, 0.75, 0.4705, 0.75])
me_cube_001.use_remesh_preserve_volume = False
me_cube_001.use_remesh_preserve_attributes = False
me_cube_001.use_mirror_vertex_groups = False
me_cube_001.update()
me_plane_002 = bpy.data.meshes.new('Plane.002')
me_plane_002.from_pydata([(0.0, 0.0, 0.3962), (-0.5, 0.0, 0.3962), (0.5, 0.0, 0.3962), (-0.5, 0.5, 0.3962), (0.5, 0.5, 0.3962), (0.0, 0.75, 0.3962), (0.25, 0.0, 0.3962), (-0.25, 0.0, 0.3962), (-0.5, 0.75, 0.3962), (-0.5, 0.25, 0.3962), (0.5, 0.75, 0.3962), (0.5, 0.25, 0.3962), (0.25, 0.75, 0.3962), (-0.25, 0.75, 0.3962), (0.25, 0.0, 0.8962), (0.0, 0.0, 0.8962), (-0.25, 0.0, 0.8962), (-0.5, 0.0, 0.8962), (-0.5, 0.25, 0.8962), (-0.5, 0.5, 0.8962), (0.5, 0.25, 0.8962), (0.5, 0.5, 0.8962), (0.0, 0.75, 0.8962), (0.5, 0.0, 0.8962), (-0.5, 0.75, 0.8962), (0.5, 0.75, 0.8962), (0.25, 0.75, 0.8962), (-0.25, 0.75, 0.8962)], [], [(6, 2, 23, 14), (9, 1, 17, 18), (5, 13, 27, 22), (8, 3, 19, 24), (13, 8, 24, 27), (0, 6, 14, 15), (3, 9, 18, 19), (2, 11, 20, 23), (7, 0, 15, 16), (10, 12, 26, 25), (4, 10, 25, 21), (12, 5, 22, 26), (1, 7, 16, 17), (11, 4, 21, 20)])
_uv = me_plane_002.uv_layers.new(name='UVMap')
_uv.uv.foreach_set('vector', [0.625, 0.5, 0.75, 0.5, 0.75, 0.5, 0.625, 0.5, 0.25, 0.625, 0.25, 0.5, 0.25, 0.5, 0.25, 0.625, 0.5, 0.875, 0.375, 0.875, 0.375, 0.875, 0.5, 0.875, 0.25, 0.875, 0.25, 0.75, 0.25, 0.75, 0.25, 0.875, 0.375, 0.875, 0.25, 0.875, 0.25, 0.875, 0.375, 0.875, 0.5, 0.5, 0.625, 0.5, 0.625, 0.5, 0.5, 0.5, 0.25, 0.75, 0.25, 0.625, 0.25, 0.625, 0.25, 0.75, 0.75, 0.5, 0.75, 0.625, 0.75, 0.625, 0.75, 0.5, 0.375, 0.5, 0.5, 0.5, 0.5, 0.5, 0.375, 0.5, 0.75, 0.875, 0.625, 0.875, 0.625, 0.875, 0.75, 0.875, 0.75, 0.75, 0.75, 0.875, 0.75, 0.875, 0.75, 0.75, 0.625, 0.875, 0.5, 0.875, 0.5, 0.875, 0.625, 0.875, 0.25, 0.5, 0.375, 0.5, 0.375, 0.5, 0.25, 0.5, 0.75, 0.625, 0.75, 0.75, 0.75, 0.75, 0.75, 0.625])
me_plane_002.use_remesh_preserve_volume = False
me_plane_002.use_remesh_preserve_attributes = False
me_plane_002.use_mirror_vertex_groups = False
me_plane_002.update()
me_plane_004 = bpy.data.meshes.new('Plane.004')
me_plane_004.from_pydata([(0.2111, 0.4277, 1.146), (-0.2111, 0.4277, 1.146), (0.4223, 0.4277, 1.146), (-0.4223, 0.4277, 1.146), (0.4223, 0.3926, 1.146), (0.4223, 0.3223, 1.146), (-0.2111, 0.3223, 1.146), (-0.4223, 0.3926, 1.146), (-0.4223, 0.3574, 1.146), (0.2111, 0.3223, 1.146), (0.4223, 0.3574, 1.146), (-7.67e-10, 0.3223, 1.146), (-7.67e-10, 0.4277, 1.146), (-0.4223, 0.3223, 1.146), (0.2111, 0.4277, 1.221), (-7.67e-10, 0.4277, 1.221), (-0.4223, 0.3574, 1.221), (-0.4223, 0.3926, 1.221), (-7.67e-10, 0.3223, 1.221), (-0.2111, 0.3223, 1.221), (-0.4223, 0.3223, 1.221), (0.4223, 0.3223, 1.221), (0.4223, 0.3574, 1.221), (0.4223, 0.4277, 1.221), (-0.4223, 0.4277, 1.221), (0.4223, 0.3926, 1.221), (0.2111, 0.3223, 1.221), (-0.2111, 0.4277, 1.221), (-0.2111, 0.3926, 1.221), (-0.2111, 0.3574, 1.221), (0.0, 0.3574, 1.221), (0.0, 0.3926, 1.221), (0.2111, 0.3574, 1.221), (0.2111, 0.3926, 1.221), (0.2111, 0.3574, 1.146), (-7.67e-10, 0.3574, 1.146), (-0.2111, 0.3574, 1.146), (-0.2111, 0.3926, 1.146), (-7.67e-10, 0.3926, 1.146), (0.2111, 0.3926, 1.146)], [], [(2, 23, 25, 4), (32, 26, 21, 22), (12, 15, 14, 0), (6, 19, 20, 13), (8, 16, 17, 7), (9, 26, 18, 11), (11, 18, 19, 6), (1, 27, 15, 12), (13, 20, 16, 8), (3, 24, 27, 1), (10, 22, 21, 5), (5, 21, 26, 9), (0, 14, 23, 2), (4, 25, 22, 10), (7, 17, 24, 3), (33, 32, 22, 25), (27, 24, 17, 28), (17, 16, 29, 28), (14, 33, 25, 23), (16, 20, 19, 29), (28, 29, 30, 31), (29, 19, 18, 30), (27, 28, 31, 15), (31, 30, 32, 33), (30, 18, 26, 32), (15, 31, 33, 14), (36, 6, 13, 8), (34, 10, 5, 9), (36, 35, 11, 6), (35, 34, 9, 11), (37, 38, 35, 36), (38, 39, 34, 35), (39, 4, 10, 34), (37, 36, 8, 7), (12, 0, 39, 38), (1, 12, 38, 37), (1, 37, 7, 3), (0, 2, 4, 39)])
_uv = me_plane_004.uv_layers.new(name='UVMap')
_uv.uv.foreach_set('vector', [0.75, 0.875, 0.75, 0.875, 0.75, 0.75, 0.75, 0.75, 0.625, 0.625, 0.625, 0.5, 0.75, 0.5, 0.75, 0.625, 0.5, 0.875, 0.5, 0.875, 0.625, 0.875, 0.625, 0.875, 0.375, 0.5, 0.375, 0.5, 0.25, 0.5, 0.25, 0.5, 0.25, 0.625, 0.25, 0.625, 0.25, 0.75, 0.25, 0.75, 0.625, 0.5, 0.625, 0.5, 0.5, 0.5, 0.5, 0.5, 0.5, 0.5, 0.5, 0.5, 0.375, 0.5, 0.375, 0.5, 0.375, 0.875, 0.375, 0.875, 0.5, 0.875, 0.5, 0.875, 0.25, 0.5, 0.25, 0.5, 0.25, 0.625, 0.25, 0.625, 0.25, 0.875, 0.25, 0.875, 0.375, 0.875, 0.375, 0.875, 0.75, 0.625, 0.75, 0.625, 0.75, 0.5, 0.75, 0.5, 0.75, 0.5, 0.75, 0.5, 0.625, 0.5, 0.625, 0.5, 0.625, 0.875, 0.625, 0.875, 0.75, 0.875, 0.75, 0.875, 0.75, 0.75, 0.75, 0.75, 0.75, 0.625, 0.75, 0.625, 0.25, 0.75, 0.25, 0.75, 0.25, 0.875, 0.25, 0.875, 0.625, 0.75, 0.625, 0.625, 0.75, 0.625, 0.75, 0.75, 0.375, 0.875, 0.25, 0.875, 0.25, 0.75, 0.375, 0.75, 0.25, 0.75, 0.25, 0.625, 0.375, 0.625, 0.375, 0.75, 0.625, 0.875, 0.625, 0.75, 0.75, 0.75, 0.75, 0.875, 0.25, 0.625, 0.25, 0.5, 0.375, 0.5, 0.375, 0.625, 0.375, 0.75, 0.375, 0.625, 0.5, 0.625, 0.5, 0.75, 0.375, 0.625, 0.375, 0.5, 0.5, 0.5, 0.5, 0.625, 0.375, 0.875, 0.375, 0.75, 0.5, 0.75, 0.5, 0.875, 0.5, 0.75, 0.5, 0.625, 0.625, 0.625, 0.625, 0.75, 0.5, 0.625, 0.5, 0.5, 0.625, 0.5, 0.625, 0.625, 0.5, 0.875, 0.5, 0.75, 0.625, 0.75, 0.625, 0.875, 0.375, 0.625, 0.375, 0.5, 0.25, 0.5, 0.25, 0.625, 0.625, 0.625, 0.75, 0.625, 0.75, 0.5, 0.625, 0.5, 0.375, 0.625, 0.5, 0.625, 0.5, 0.5, 0.375, 0.5, 0.5, 0.625, 0.625, 0.625, 0.625, 0.5, 0.5, 0.5, 0.375, 0.75, 0.5, 0.75, 0.5, 0.625, 0.375, 0.625, 0.5, 0.75, 0.625, 0.75, 0.625, 0.625, 0.5, 0.625, 0.625, 0.75, 0.75, 0.75, 0.75, 0.625, 0.625, 0.625, 0.375, 0.75, 0.375, 0.625, 0.25, 0.625, 0.25, 0.75, 0.5, 0.875, 0.625, 0.875, 0.625, 0.75, 0.5, 0.75, 0.375, 0.875, 0.5, 0.875, 0.5, 0.75, 0.375, 0.75, 0.375, 0.875, 0.375, 0.75, 0.25, 0.75, 0.25, 0.875, 0.625, 0.875, 0.75, 0.875, 0.75, 0.75, 0.625, 0.75])
me_plane_004.use_remesh_preserve_volume = False
me_plane_004.use_remesh_preserve_attributes = False
me_plane_004.use_mirror_vertex_groups = False
me_plane_004.update()
me_plane_003 = bpy.data.meshes.new('Plane.003')
me_plane_003.from_pydata([(0.6795, 0.8748, 0.8571), (-0.6797, 0.8753, 0.8583), (0.6397, -0.1544, 0.861), (-0.6614, -0.09905, 0.8679), (0.3337, 0.3695, 1.118), (-0.3433, 0.3701, 1.119), (0.2939, 0.3374, 1.122), (-0.3429, 0.3675, 1.118), (0.6824, 0.8652, 0.916), (-0.6828, 0.8657, 0.9172), (0.6426, -0.1452, 0.92), (-0.6823, -0.1151, 0.9134), (0.3521, 0.3956, 1.196), (-0.3525, 0.3962, 1.197), (0.3123, 0.3244, 1.2), (-0.352, 0.3544, 1.192), (0.6392, 0.9042, 0.8598), (-0.6385, 0.9037, 0.8586), (0.679, -0.1238, 0.8558), (-0.6212, -0.1286, 0.8708), (0.2934, 0.399, 1.12), (-0.3021, 0.3984, 1.119), (0.3332, 0.368, 1.116), (-0.3026, 0.3379, 1.12), (0.6421, 0.8946, 0.9187), (-0.6416, 0.8941, 0.9175), (0.6819, -0.1146, 0.9148), (-0.6421, -0.1447, 0.9163), (0.3118, 0.4251, 1.199), (-0.3113, 0.4245, 1.198), (0.3515, 0.3549, 1.195), (-0.3118, 0.3249, 1.195)], [], [(7, 3, 11, 15), (1, 5, 13, 9), (6, 2, 10, 14), (4, 0, 8, 12), (23, 31, 27, 19), (17, 25, 29, 21), (22, 30, 26, 18), (20, 28, 24, 16), (2, 6, 22, 18), (5, 1, 17, 21), (0, 4, 20, 16), (3, 7, 23, 19), (14, 10, 26, 30), (9, 13, 29, 25), (12, 8, 24, 28), (15, 11, 27, 31), (7, 15, 31, 23), (11, 3, 19, 27), (1, 9, 25, 17), (13, 5, 21, 29), (6, 14, 30, 22), (10, 2, 18, 26), (4, 12, 28, 20), (8, 0, 16, 24)])
_uv = me_plane_003.uv_layers.new(name='UVMap')
_uv.uv.foreach_set('vector', [0.25, 0.5, 0.25, 0.5, 0.25, 0.5, 0.25, 0.5, 0.25, 0.875, 0.25, 0.875, 0.25, 0.875, 0.25, 0.875, 0.75, 0.5, 0.75, 0.5, 0.75, 0.5, 0.75, 0.5, 0.75, 0.875, 0.75, 0.875, 0.75, 0.875, 0.75, 0.875, 0.25, 0.5, 0.25, 0.5, 0.25, 0.5, 0.25, 0.5, 0.25, 0.875, 0.25, 0.875, 0.25, 0.875, 0.25, 0.875, 0.75, 0.5, 0.75, 0.5, 0.75, 0.5, 0.75, 0.5, 0.75, 0.875, 0.75, 0.875, 0.75, 0.875, 0.75, 0.875, 0.75, 0.5, 0.75, 0.5, 0.75, 0.5, 0.75, 0.5, 0.25, 0.875, 0.25, 0.875, 0.25, 0.875, 0.25, 0.875, 0.75, 0.875, 0.75, 0.875, 0.75, 0.875, 0.75, 0.875, 0.25, 0.5, 0.25, 0.5, 0.25, 0.5, 0.25, 0.5, 0.75, 0.5, 0.75, 0.5, 0.75, 0.5, 0.75, 0.5, 0.25, 0.875, 0.25, 0.875, 0.25, 0.875, 0.25, 0.875, 0.75, 0.875, 0.75, 0.875, 0.75, 0.875, 0.75, 0.875, 0.25, 0.5, 0.25, 0.5, 0.25, 0.5, 0.25, 0.5, 0.25, 0.5, 0.25, 0.5, 0.25, 0.5, 0.25, 0.5, 0.25, 0.5, 0.25, 0.5, 0.25, 0.5, 0.25, 0.5, 0.25, 0.875, 0.25, 0.875, 0.25, 0.875, 0.25, 0.875, 0.25, 0.875, 0.25, 0.875, 0.25, 0.875, 0.25, 0.875, 0.75, 0.5, 0.75, 0.5, 0.75, 0.5, 0.75, 0.5, 0.75, 0.5, 0.75, 0.5, 0.75, 0.5, 0.75, 0.5, 0.75, 0.875, 0.75, 0.875, 0.75, 0.875, 0.75, 0.875, 0.75, 0.875, 0.75, 0.875, 0.75, 0.875, 0.75, 0.875])
me_plane_003.use_remesh_preserve_volume = False
me_plane_003.use_remesh_preserve_attributes = False
me_plane_003.use_mirror_vertex_groups = False
me_plane_003.update()
me_cube_018 = bpy.data.meshes.new('Cube.018')
me_cube_018.from_pydata([(-0.8198, -1.806, -1.04), (-0.9811, -2.069, 0.8927), (-0.8224, 0.2282, -1.025), (-0.9819, -0.03456, 0.8972), (0.8268, -1.566, -1.0), (1.0, -1.52, 1.0), (0.8268, 0.4286, -1.0), (1.0, 0.476, 1.0), (0.6586, -1.547, -0.7082), (0.7975, -1.52, 0.7082), (-0.7779, -2.068, 0.5973), (-0.6465, -1.901, -0.7768), (0.7975, -1.015, 0.7082), (0.6586, -1.05, -0.7082), (-0.6465, -1.395, -0.7764), (-0.7779, -1.57, 0.5973)], [], [(0, 1, 3, 2), (6, 7, 5, 4), (10, 11, 14, 15), (2, 6, 4, 0), (7, 3, 1, 5), (4, 5, 9, 8), (5, 1, 10, 9), (1, 0, 11, 10), (0, 4, 8, 11), (12, 14, 13), (11, 8, 13, 14), (9, 10, 15, 12), (8, 9, 12, 13), (12, 15, 14)])
_uv = me_cube_018.uv_layers.new(name='UVMap')
_uv.uv.foreach_set('vector', [0.375, 0.0, 0.625, 0.0, 0.625, 0.25, 0.375, 0.25, 0.375, 0.5, 0.625, 0.5, 0.625, 0.75, 0.375, 0.75, 0.6179, 0.9927, 0.3821, 0.9917, 0.3821, 0.9917, 0.6179, 0.9927, 0.125, 0.5, 0.375, 0.5, 0.375, 0.75, 0.125, 0.75, 0.625, 0.5, 0.875, 0.5, 0.875, 0.75, 0.625, 0.75, 0.375, 0.75, 0.625, 0.75, 0.6179, 0.7573, 0.3821, 0.7583, 0.625, 0.75, 0.625, 1.0, 0.6179, 0.9927, 0.6179, 0.7573, 0.625, 1.0, 0.375, 1.0, 0.3821, 0.9917, 0.6179, 0.9927, 0.375, 1.0, 0.375, 0.75, 0.3821, 0.7583, 0.3821, 0.9917, 0.6179, 0.7573, 0.3821, 0.9917, 0.3821, 0.7583, 0.3821, 0.9917, 0.3821, 0.7583, 0.3821, 0.7583, 0.3821, 0.9917, 0.6179, 0.7573, 0.6179, 0.9927, 0.6179, 0.9927, 0.6179, 0.7573, 0.3821, 0.7583, 0.6179, 0.7573, 0.6179, 0.7573, 0.3821, 0.7583, 0.6179, 0.7573, 0.6179, 0.9927, 0.3821, 0.9917])
me_cube_018.use_remesh_preserve_volume = False
me_cube_018.use_remesh_preserve_attributes = False
me_cube_018.use_mirror_vertex_groups = False
me_cube_018.update()
me_cube_024 = bpy.data.meshes.new('Cube.024')
me_cube_024.from_pydata([(-1.0, -0.2989, 0.1344), (-1.0, -0.2989, 2.134), (-1.0, 0.794, 0.1344), (-1.0, 0.08483, 2.089), (1.0, -0.2989, 0.1344), (1.0, -0.2989, 2.134), (1.0, 0.794, 0.1344), (1.0, 0.08483, 2.089)], [], [(0, 1, 3, 2), (2, 3, 7, 6), (6, 7, 5, 4), (4, 5, 1, 0), (2, 6, 4, 0), (7, 3, 1, 5)])
_uv = me_cube_024.uv_layers.new(name='UVMap')
_uv.uv.foreach_set('vector', [0.375, 0.0, 0.625, 0.0, 0.625, 0.25, 0.375, 0.25, 0.375, 0.25, 0.625, 0.25, 0.625, 0.5, 0.375, 0.5, 0.375, 0.5, 0.625, 0.5, 0.625, 0.75, 0.375, 0.75, 0.375, 0.75, 0.625, 0.75, 0.625, 1.0, 0.375, 1.0, 0.125, 0.5, 0.375, 0.5, 0.375, 0.75, 0.125, 0.75, 0.625, 0.5, 0.875, 0.5, 0.875, 0.75, 0.625, 0.75])
me_cube_024.use_remesh_preserve_volume = False
me_cube_024.use_remesh_preserve_attributes = False
me_cube_024.use_mirror_vertex_groups = False
me_cube_024.update()
me_cube_025 = bpy.data.meshes.new('Cube.025')
me_cube_025.from_pydata([(-1.0, -0.2989, 0.1344), (-1.0, -0.2989, 2.134), (-1.0, 0.794, 0.1344), (-1.0, 0.08483, 2.089), (1.0, -0.2989, 0.1344), (1.0, -0.2989, 2.134), (1.0, 0.794, 0.1344), (1.0, 0.08483, 2.089)], [], [(0, 1, 3, 2), (2, 3, 7, 6), (6, 7, 5, 4), (4, 5, 1, 0), (2, 6, 4, 0), (7, 3, 1, 5)])
_uv = me_cube_025.uv_layers.new(name='UVMap')
_uv.uv.foreach_set('vector', [0.375, 0.0, 0.625, 0.0, 0.625, 0.25, 0.375, 0.25, 0.375, 0.25, 0.625, 0.25, 0.625, 0.5, 0.375, 0.5, 0.375, 0.5, 0.625, 0.5, 0.625, 0.75, 0.375, 0.75, 0.375, 0.75, 0.625, 0.75, 0.625, 1.0, 0.375, 1.0, 0.125, 0.5, 0.375, 0.5, 0.375, 0.75, 0.125, 0.75, 0.625, 0.5, 0.875, 0.5, 0.875, 0.75, 0.625, 0.75])
me_cube_025.use_remesh_preserve_volume = False
me_cube_025.use_remesh_preserve_attributes = False
me_cube_025.use_mirror_vertex_groups = False
me_cube_025.update()
me_cube_026 = bpy.data.meshes.new('Cube.026')
me_cube_026.from_pydata([(-1.0, -0.2989, 0.1344), (-1.0, -0.2989, 2.134), (-1.0, 0.794, 0.1344), (-1.0, 0.08483, 2.089), (1.0, -0.2989, 0.1344), (1.0, -0.2989, 2.134), (1.0, 0.794, 0.1344), (1.0, 0.08483, 2.089)], [], [(0, 1, 3, 2), (2, 3, 7, 6), (6, 7, 5, 4), (4, 5, 1, 0), (2, 6, 4, 0), (7, 3, 1, 5)])
_uv = me_cube_026.uv_layers.new(name='UVMap')
_uv.uv.foreach_set('vector', [0.375, 0.0, 0.625, 0.0, 0.625, 0.25, 0.375, 0.25, 0.375, 0.25, 0.625, 0.25, 0.625, 0.5, 0.375, 0.5, 0.375, 0.5, 0.625, 0.5, 0.625, 0.75, 0.375, 0.75, 0.375, 0.75, 0.625, 0.75, 0.625, 1.0, 0.375, 1.0, 0.125, 0.5, 0.375, 0.5, 0.375, 0.75, 0.125, 0.75, 0.625, 0.5, 0.875, 0.5, 0.875, 0.75, 0.625, 0.75])
me_cube_026.use_remesh_preserve_volume = False
me_cube_026.use_remesh_preserve_attributes = False
me_cube_026.use_mirror_vertex_groups = False
me_cube_026.update()
me_cube_027 = bpy.data.meshes.new('Cube.027')
me_cube_027.from_pydata([(-1.0, -0.2989, 0.1344), (-1.0, -0.2989, 2.134), (-1.0, 0.794, 0.1344), (-1.0, 0.08483, 2.089), (1.0, -0.2989, 0.1344), (1.0, -0.2989, 2.134), (1.0, 0.794, 0.1344), (1.0, 0.08483, 2.089)], [], [(0, 1, 3, 2), (2, 3, 7, 6), (6, 7, 5, 4), (4, 5, 1, 0), (2, 6, 4, 0), (7, 3, 1, 5)])
_uv = me_cube_027.uv_layers.new(name='UVMap')
_uv.uv.foreach_set('vector', [0.375, 0.0, 0.625, 0.0, 0.625, 0.25, 0.375, 0.25, 0.375, 0.25, 0.625, 0.25, 0.625, 0.5, 0.375, 0.5, 0.375, 0.5, 0.625, 0.5, 0.625, 0.75, 0.375, 0.75, 0.375, 0.75, 0.625, 0.75, 0.625, 1.0, 0.375, 1.0, 0.125, 0.5, 0.375, 0.5, 0.375, 0.75, 0.125, 0.75, 0.625, 0.5, 0.875, 0.5, 0.875, 0.75, 0.625, 0.75])
me_cube_027.use_remesh_preserve_volume = False
me_cube_027.use_remesh_preserve_attributes = False
me_cube_027.use_mirror_vertex_groups = False
me_cube_027.update()
me_cube_028 = bpy.data.meshes.new('Cube.028')
me_cube_028.from_pydata([(-1.0, -0.2989, 0.1344), (-1.0, -0.2989, 2.134), (-1.0, 0.794, 0.1344), (-1.0, 0.08483, 2.089), (1.0, -0.2989, 0.1344), (1.0, -0.2989, 2.134), (1.0, 0.794, 0.1344), (1.0, 0.08483, 2.089)], [], [(0, 1, 3, 2), (2, 3, 7, 6), (6, 7, 5, 4), (4, 5, 1, 0), (2, 6, 4, 0), (7, 3, 1, 5)])
_uv = me_cube_028.uv_layers.new(name='UVMap')
_uv.uv.foreach_set('vector', [0.375, 0.0, 0.625, 0.0, 0.625, 0.25, 0.375, 0.25, 0.375, 0.25, 0.625, 0.25, 0.625, 0.5, 0.375, 0.5, 0.375, 0.5, 0.625, 0.5, 0.625, 0.75, 0.375, 0.75, 0.375, 0.75, 0.625, 0.75, 0.625, 1.0, 0.375, 1.0, 0.125, 0.5, 0.375, 0.5, 0.375, 0.75, 0.125, 0.75, 0.625, 0.5, 0.875, 0.5, 0.875, 0.75, 0.625, 0.75])
me_cube_028.use_remesh_preserve_volume = False
me_cube_028.use_remesh_preserve_attributes = False
me_cube_028.use_mirror_vertex_groups = False
me_cube_028.update()
me_cube_029 = bpy.data.meshes.new('Cube.029')
me_cube_029.from_pydata([(-1.0, -0.2989, 0.1344), (-1.0, -0.2989, 2.134), (-1.0, 0.794, 0.1344), (-1.0, 0.08483, 2.089), (1.0, -0.2989, 0.1344), (1.0, -0.2989, 2.134), (1.0, 0.794, 0.1344), (1.0, 0.08483, 2.089)], [], [(0, 1, 3, 2), (2, 3, 7, 6), (6, 7, 5, 4), (4, 5, 1, 0), (2, 6, 4, 0), (7, 3, 1, 5)])
_uv = me_cube_029.uv_layers.new(name='UVMap')
_uv.uv.foreach_set('vector', [0.375, 0.0, 0.625, 0.0, 0.625, 0.25, 0.375, 0.25, 0.375, 0.25, 0.625, 0.25, 0.625, 0.5, 0.375, 0.5, 0.375, 0.5, 0.625, 0.5, 0.625, 0.75, 0.375, 0.75, 0.375, 0.75, 0.625, 0.75, 0.625, 1.0, 0.375, 1.0, 0.125, 0.5, 0.375, 0.5, 0.375, 0.75, 0.125, 0.75, 0.625, 0.5, 0.875, 0.5, 0.875, 0.75, 0.625, 0.75])
me_cube_029.use_remesh_preserve_volume = False
me_cube_029.use_remesh_preserve_attributes = False
me_cube_029.use_mirror_vertex_groups = False
me_cube_029.update()
me_cube_030 = bpy.data.meshes.new('Cube.030')
me_cube_030.from_pydata([(-1.0, -0.2989, 0.1344), (-1.0, -0.2989, 2.134), (-1.0, 0.794, 0.1344), (-1.0, 0.08483, 2.089), (1.0, -0.2989, 0.1344), (1.0, -0.2989, 2.134), (1.0, 0.794, 0.1344), (1.0, 0.08483, 2.089)], [], [(0, 1, 3, 2), (2, 3, 7, 6), (6, 7, 5, 4), (4, 5, 1, 0), (2, 6, 4, 0), (7, 3, 1, 5)])
_uv = me_cube_030.uv_layers.new(name='UVMap')
_uv.uv.foreach_set('vector', [0.375, 0.0, 0.625, 0.0, 0.625, 0.25, 0.375, 0.25, 0.375, 0.25, 0.625, 0.25, 0.625, 0.5, 0.375, 0.5, 0.375, 0.5, 0.625, 0.5, 0.625, 0.75, 0.375, 0.75, 0.375, 0.75, 0.625, 0.75, 0.625, 1.0, 0.375, 1.0, 0.125, 0.5, 0.375, 0.5, 0.375, 0.75, 0.125, 0.75, 0.625, 0.5, 0.875, 0.5, 0.875, 0.75, 0.625, 0.75])
me_cube_030.use_remesh_preserve_volume = False
me_cube_030.use_remesh_preserve_attributes = False
me_cube_030.use_mirror_vertex_groups = False
me_cube_030.update()
me_cube_031 = bpy.data.meshes.new('Cube.031')
me_cube_031.from_pydata([(-1.0, -0.2989, 0.1344), (-1.0, -0.2989, 2.134), (-1.0, 0.794, 0.1344), (-1.0, 0.08483, 2.089), (1.0, -0.2989, 0.1344), (1.0, -0.2989, 2.134), (1.0, 0.794, 0.1344), (1.0, 0.08483, 2.089)], [], [(0, 1, 3, 2), (2, 3, 7, 6), (6, 7, 5, 4), (4, 5, 1, 0), (2, 6, 4, 0), (7, 3, 1, 5)])
_uv = me_cube_031.uv_layers.new(name='UVMap')
_uv.uv.foreach_set('vector', [0.375, 0.0, 0.625, 0.0, 0.625, 0.25, 0.375, 0.25, 0.375, 0.25, 0.625, 0.25, 0.625, 0.5, 0.375, 0.5, 0.375, 0.5, 0.625, 0.5, 0.625, 0.75, 0.375, 0.75, 0.375, 0.75, 0.625, 0.75, 0.625, 1.0, 0.375, 1.0, 0.125, 0.5, 0.375, 0.5, 0.375, 0.75, 0.125, 0.75, 0.625, 0.5, 0.875, 0.5, 0.875, 0.75, 0.625, 0.75])
me_cube_031.use_remesh_preserve_volume = False
me_cube_031.use_remesh_preserve_attributes = False
me_cube_031.use_mirror_vertex_groups = False
me_cube_031.update()
me_cube_032 = bpy.data.meshes.new('Cube.032')
me_cube_032.from_pydata([(-1.0, -0.2989, 0.1344), (-1.0, -0.2989, 2.134), (-1.0, 0.794, 0.1344), (-1.0, 0.08483, 2.089), (1.0, -0.2989, 0.1344), (1.0, -0.2989, 2.134), (1.0, 0.794, 0.1344), (1.0, 0.08483, 2.089)], [], [(0, 1, 3, 2), (2, 3, 7, 6), (6, 7, 5, 4), (4, 5, 1, 0), (2, 6, 4, 0), (7, 3, 1, 5)])
_uv = me_cube_032.uv_layers.new(name='UVMap')
_uv.uv.foreach_set('vector', [0.375, 0.0, 0.625, 0.0, 0.625, 0.25, 0.375, 0.25, 0.375, 0.25, 0.625, 0.25, 0.625, 0.5, 0.375, 0.5, 0.375, 0.5, 0.625, 0.5, 0.625, 0.75, 0.375, 0.75, 0.375, 0.75, 0.625, 0.75, 0.625, 1.0, 0.375, 1.0, 0.125, 0.5, 0.375, 0.5, 0.375, 0.75, 0.125, 0.75, 0.625, 0.5, 0.875, 0.5, 0.875, 0.75, 0.625, 0.75])
me_cube_032.use_remesh_preserve_volume = False
me_cube_032.use_remesh_preserve_attributes = False
me_cube_032.use_mirror_vertex_groups = False
me_cube_032.update()
me_cube_033 = bpy.data.meshes.new('Cube.033')
me_cube_033.from_pydata([(-1.0, -0.2989, 0.1344), (-1.0, -0.2989, 2.134), (-1.0, 0.794, 0.1344), (-1.0, 0.08483, 2.089), (1.0, -0.2989, 0.1344), (1.0, -0.2989, 2.134), (1.0, 0.794, 0.1344), (1.0, 0.08483, 2.089)], [], [(0, 1, 3, 2), (2, 3, 7, 6), (6, 7, 5, 4), (4, 5, 1, 0), (2, 6, 4, 0), (7, 3, 1, 5)])
_uv = me_cube_033.uv_layers.new(name='UVMap')
_uv.uv.foreach_set('vector', [0.375, 0.0, 0.625, 0.0, 0.625, 0.25, 0.375, 0.25, 0.375, 0.25, 0.625, 0.25, 0.625, 0.5, 0.375, 0.5, 0.375, 0.5, 0.625, 0.5, 0.625, 0.75, 0.375, 0.75, 0.375, 0.75, 0.625, 0.75, 0.625, 1.0, 0.375, 1.0, 0.125, 0.5, 0.375, 0.5, 0.375, 0.75, 0.125, 0.75, 0.625, 0.5, 0.875, 0.5, 0.875, 0.75, 0.625, 0.75])
me_cube_033.use_remesh_preserve_volume = False
me_cube_033.use_remesh_preserve_attributes = False
me_cube_033.use_mirror_vertex_groups = False
me_cube_033.update()
me_cube_034 = bpy.data.meshes.new('Cube.034')
me_cube_034.from_pydata([(-1.0, -0.2989, 0.1344), (-1.0, -0.2989, 2.134), (-1.0, 0.794, 0.1344), (-1.0, 0.08483, 2.089), (1.0, -0.2989, 0.1344), (1.0, -0.2989, 2.134), (1.0, 0.794, 0.1344), (1.0, 0.08483, 2.089)], [], [(0, 1, 3, 2), (2, 3, 7, 6), (6, 7, 5, 4), (4, 5, 1, 0), (2, 6, 4, 0), (7, 3, 1, 5)])
_uv = me_cube_034.uv_layers.new(name='UVMap')
_uv.uv.foreach_set('vector', [0.375, 0.0, 0.625, 0.0, 0.625, 0.25, 0.375, 0.25, 0.375, 0.25, 0.625, 0.25, 0.625, 0.5, 0.375, 0.5, 0.375, 0.5, 0.625, 0.5, 0.625, 0.75, 0.375, 0.75, 0.375, 0.75, 0.625, 0.75, 0.625, 1.0, 0.375, 1.0, 0.125, 0.5, 0.375, 0.5, 0.375, 0.75, 0.125, 0.75, 0.625, 0.5, 0.875, 0.5, 0.875, 0.75, 0.625, 0.75])
me_cube_034.use_remesh_preserve_volume = False
me_cube_034.use_remesh_preserve_attributes = False
me_cube_034.use_mirror_vertex_groups = False
me_cube_034.update()
me_cube_035 = bpy.data.meshes.new('Cube.035')
me_cube_035.from_pydata([(-1.0, -0.2989, 0.1344), (-1.0, -0.2989, 2.134), (-1.0, 0.794, 0.1344), (-1.0, 0.08483, 2.089), (1.0, -0.2989, 0.1344), (1.0, -0.2989, 2.134), (1.0, 0.794, 0.1344), (1.0, 0.08483, 2.089)], [], [(0, 1, 3, 2), (2, 3, 7, 6), (6, 7, 5, 4), (4, 5, 1, 0), (2, 6, 4, 0), (7, 3, 1, 5)])
_uv = me_cube_035.uv_layers.new(name='UVMap')
_uv.uv.foreach_set('vector', [0.375, 0.0, 0.625, 0.0, 0.625, 0.25, 0.375, 0.25, 0.375, 0.25, 0.625, 0.25, 0.625, 0.5, 0.375, 0.5, 0.375, 0.5, 0.625, 0.5, 0.625, 0.75, 0.375, 0.75, 0.375, 0.75, 0.625, 0.75, 0.625, 1.0, 0.375, 1.0, 0.125, 0.5, 0.375, 0.5, 0.375, 0.75, 0.125, 0.75, 0.625, 0.5, 0.875, 0.5, 0.875, 0.75, 0.625, 0.75])
me_cube_035.use_remesh_preserve_volume = False
me_cube_035.use_remesh_preserve_attributes = False
me_cube_035.use_mirror_vertex_groups = False
me_cube_035.update()
me_cube_036 = bpy.data.meshes.new('Cube.036')
me_cube_036.from_pydata([(-1.0, -0.2989, 0.1344), (-1.0, -0.2989, 2.134), (-1.0, 0.794, 0.1344), (-1.0, 0.08483, 2.089), (1.0, -0.2989, 0.1344), (1.0, -0.2989, 2.134), (1.0, 0.794, 0.1344), (1.0, 0.08483, 2.089)], [], [(0, 1, 3, 2), (2, 3, 7, 6), (6, 7, 5, 4), (4, 5, 1, 0), (2, 6, 4, 0), (7, 3, 1, 5)])
_uv = me_cube_036.uv_layers.new(name='UVMap')
_uv.uv.foreach_set('vector', [0.375, 0.0, 0.625, 0.0, 0.625, 0.25, 0.375, 0.25, 0.375, 0.25, 0.625, 0.25, 0.625, 0.5, 0.375, 0.5, 0.375, 0.5, 0.625, 0.5, 0.625, 0.75, 0.375, 0.75, 0.375, 0.75, 0.625, 0.75, 0.625, 1.0, 0.375, 1.0, 0.125, 0.5, 0.375, 0.5, 0.375, 0.75, 0.125, 0.75, 0.625, 0.5, 0.875, 0.5, 0.875, 0.75, 0.625, 0.75])
me_cube_036.use_remesh_preserve_volume = False
me_cube_036.use_remesh_preserve_attributes = False
me_cube_036.use_mirror_vertex_groups = False
me_cube_036.update()
me_cube_037 = bpy.data.meshes.new('Cube.037')
me_cube_037.from_pydata([(-1.0, -0.2989, 0.1344), (-1.0, -0.2989, 2.134), (-1.0, 0.794, 0.1344), (-1.0, 0.08483, 2.089), (1.0, -0.2989, 0.1344), (1.0, -0.2989, 2.134), (1.0, 0.794, 0.1344), (1.0, 0.08483, 2.089)], [], [(0, 1, 3, 2), (2, 3, 7, 6), (6, 7, 5, 4), (4, 5, 1, 0), (2, 6, 4, 0), (7, 3, 1, 5)])
_uv = me_cube_037.uv_layers.new(name='UVMap')
_uv.uv.foreach_set('vector', [0.375, 0.0, 0.625, 0.0, 0.625, 0.25, 0.375, 0.25, 0.375, 0.25, 0.625, 0.25, 0.625, 0.5, 0.375, 0.5, 0.375, 0.5, 0.625, 0.5, 0.625, 0.75, 0.375, 0.75, 0.375, 0.75, 0.625, 0.75, 0.625, 1.0, 0.375, 1.0, 0.125, 0.5, 0.375, 0.5, 0.375, 0.75, 0.125, 0.75, 0.625, 0.5, 0.875, 0.5, 0.875, 0.75, 0.625, 0.75])
me_cube_037.use_remesh_preserve_volume = False
me_cube_037.use_remesh_preserve_attributes = False
me_cube_037.use_mirror_vertex_groups = False
me_cube_037.update()
me_cube_038 = bpy.data.meshes.new('Cube.038')
me_cube_038.from_pydata([(-1.0, -0.2989, 0.1344), (-1.0, -0.2989, 2.134), (-1.0, 0.794, 0.1344), (-1.0, 0.08483, 2.089), (1.0, -0.2989, 0.1344), (1.0, -0.2989, 2.134), (1.0, 0.794, 0.1344), (1.0, 0.08483, 2.089)], [], [(0, 1, 3, 2), (2, 3, 7, 6), (6, 7, 5, 4), (4, 5, 1, 0), (2, 6, 4, 0), (7, 3, 1, 5)])
_uv = me_cube_038.uv_layers.new(name='UVMap')
_uv.uv.foreach_set('vector', [0.375, 0.0, 0.625, 0.0, 0.625, 0.25, 0.375, 0.25, 0.375, 0.25, 0.625, 0.25, 0.625, 0.5, 0.375, 0.5, 0.375, 0.5, 0.625, 0.5, 0.625, 0.75, 0.375, 0.75, 0.375, 0.75, 0.625, 0.75, 0.625, 1.0, 0.375, 1.0, 0.125, 0.5, 0.375, 0.5, 0.375, 0.75, 0.125, 0.75, 0.625, 0.5, 0.875, 0.5, 0.875, 0.75, 0.625, 0.75])
me_cube_038.use_remesh_preserve_volume = False
me_cube_038.use_remesh_preserve_attributes = False
me_cube_038.use_mirror_vertex_groups = False
me_cube_038.update()
me_cube_039 = bpy.data.meshes.new('Cube.039')
me_cube_039.from_pydata([(-1.0, -0.2989, 0.1344), (-1.0, -0.2989, 2.134), (-1.0, 0.794, 0.1344), (-1.0, 0.08483, 2.089), (1.0, -0.2989, 0.1344), (1.0, -0.2989, 2.134), (1.0, 0.794, 0.1344), (1.0, 0.08483, 2.089)], [], [(0, 1, 3, 2), (2, 3, 7, 6), (6, 7, 5, 4), (4, 5, 1, 0), (2, 6, 4, 0), (7, 3, 1, 5)])
_uv = me_cube_039.uv_layers.new(name='UVMap')
_uv.uv.foreach_set('vector', [0.375, 0.0, 0.625, 0.0, 0.625, 0.25, 0.375, 0.25, 0.375, 0.25, 0.625, 0.25, 0.625, 0.5, 0.375, 0.5, 0.375, 0.5, 0.625, 0.5, 0.625, 0.75, 0.375, 0.75, 0.375, 0.75, 0.625, 0.75, 0.625, 1.0, 0.375, 1.0, 0.125, 0.5, 0.375, 0.5, 0.375, 0.75, 0.125, 0.75, 0.625, 0.5, 0.875, 0.5, 0.875, 0.75, 0.625, 0.75])
me_cube_039.use_remesh_preserve_volume = False
me_cube_039.use_remesh_preserve_attributes = False
me_cube_039.use_mirror_vertex_groups = False
me_cube_039.update()
me_cube_040 = bpy.data.meshes.new('Cube.040')
me_cube_040.from_pydata([(-1.0, -0.2989, 0.1344), (-1.0, -0.2989, 2.134), (-1.0, 0.794, 0.1344), (-1.0, 0.08483, 2.089), (1.0, -0.2989, 0.1344), (1.0, -0.2989, 2.134), (1.0, 0.794, 0.1344), (1.0, 0.08483, 2.089)], [], [(0, 1, 3, 2), (2, 3, 7, 6), (6, 7, 5, 4), (4, 5, 1, 0), (2, 6, 4, 0), (7, 3, 1, 5)])
_uv = me_cube_040.uv_layers.new(name='UVMap')
_uv.uv.foreach_set('vector', [0.375, 0.0, 0.625, 0.0, 0.625, 0.25, 0.375, 0.25, 0.375, 0.25, 0.625, 0.25, 0.625, 0.5, 0.375, 0.5, 0.375, 0.5, 0.625, 0.5, 0.625, 0.75, 0.375, 0.75, 0.375, 0.75, 0.625, 0.75, 0.625, 1.0, 0.375, 1.0, 0.125, 0.5, 0.375, 0.5, 0.375, 0.75, 0.125, 0.75, 0.625, 0.5, 0.875, 0.5, 0.875, 0.75, 0.625, 0.75])
me_cube_040.use_remesh_preserve_volume = False
me_cube_040.use_remesh_preserve_attributes = False
me_cube_040.use_mirror_vertex_groups = False
me_cube_040.update()
me_cube_041 = bpy.data.meshes.new('Cube.041')
me_cube_041.from_pydata([(-1.0, -0.2989, 0.1344), (-1.0, -0.2989, 2.134), (-1.0, 0.794, 0.1344), (-1.0, 0.08483, 2.089), (1.0, -0.2989, 0.1344), (1.0, -0.2989, 2.134), (1.0, 0.794, 0.1344), (1.0, 0.08483, 2.089)], [], [(0, 1, 3, 2), (2, 3, 7, 6), (6, 7, 5, 4), (4, 5, 1, 0), (2, 6, 4, 0), (7, 3, 1, 5)])
_uv = me_cube_041.uv_layers.new(name='UVMap')
_uv.uv.foreach_set('vector', [0.375, 0.0, 0.625, 0.0, 0.625, 0.25, 0.375, 0.25, 0.375, 0.25, 0.625, 0.25, 0.625, 0.5, 0.375, 0.5, 0.375, 0.5, 0.625, 0.5, 0.625, 0.75, 0.375, 0.75, 0.375, 0.75, 0.625, 0.75, 0.625, 1.0, 0.375, 1.0, 0.125, 0.5, 0.375, 0.5, 0.375, 0.75, 0.125, 0.75, 0.625, 0.5, 0.875, 0.5, 0.875, 0.75, 0.625, 0.75])
me_cube_041.use_remesh_preserve_volume = False
me_cube_041.use_remesh_preserve_attributes = False
me_cube_041.use_mirror_vertex_groups = False
me_cube_041.update()
me_cube_042 = bpy.data.meshes.new('Cube.042')
me_cube_042.from_pydata([(-1.0, -0.2989, 0.1344), (-1.0, -0.2989, 2.134), (-1.0, 0.794, 0.1344), (-1.0, 0.08483, 2.089), (1.0, -0.2989, 0.1344), (1.0, -0.2989, 2.134), (1.0, 0.794, 0.1344), (1.0, 0.08483, 2.089)], [], [(0, 1, 3, 2), (2, 3, 7, 6), (6, 7, 5, 4), (4, 5, 1, 0), (2, 6, 4, 0), (7, 3, 1, 5)])
_uv = me_cube_042.uv_layers.new(name='UVMap')
_uv.uv.foreach_set('vector', [0.375, 0.0, 0.625, 0.0, 0.625, 0.25, 0.375, 0.25, 0.375, 0.25, 0.625, 0.25, 0.625, 0.5, 0.375, 0.5, 0.375, 0.5, 0.625, 0.5, 0.625, 0.75, 0.375, 0.75, 0.375, 0.75, 0.625, 0.75, 0.625, 1.0, 0.375, 1.0, 0.125, 0.5, 0.375, 0.5, 0.375, 0.75, 0.125, 0.75, 0.625, 0.5, 0.875, 0.5, 0.875, 0.75, 0.625, 0.75])
me_cube_042.use_remesh_preserve_volume = False
me_cube_042.use_remesh_preserve_attributes = False
me_cube_042.use_mirror_vertex_groups = False
me_cube_042.update()
me_plane_000 = bpy.data.meshes.new('Plane.000')
me_plane_000.from_pydata([(0.25, 0.0, 0.8962), (0.0, 0.0, 0.8962), (0.1577, 0.4141, 1.189), (-0.1576, 0.4141, 1.189), (-0.25, 0.0, 0.8962), (-0.5, 0.0, 0.8962), (-0.5, 0.25, 0.8962), (-0.5, 0.5, 0.8962), (-0.325, 0.8625, 0.8962), (0.5, 0.25, 0.8962), (0.5, 0.5, 0.8962), (0.325, 0.8625, 0.8962), (0.0, 0.75, 0.8962), (0.5, 0.0, 0.8962), (-0.5, 0.75, 0.8962), (0.5, 0.75, 0.8962), (0.65, 0.8625, 0.8962), (0.25, 0.75, 0.8962), (-0.65, 0.8625, 0.8962), (-0.25, 0.75, 0.8962), (0.65, 0.5375, 0.8962), (0.6404, -0.105, 0.9005), (-0.325, -0.1125, 0.8962), (-0.65, 0.5375, 0.8962), (-0.65, 0.2125, 0.8962), (0.3267, -0.105, 0.9005), (0.65, 0.2125, 0.8962), (0.0, -0.1125, 0.8962), (0.0, 0.8625, 0.8962), (-0.65, -0.1125, 0.8962), (0.3156, 0.4141, 1.189), (-0.3152, 0.4141, 1.189), (0.3156, 0.3859, 1.189), (0.3156, 0.3366, 1.189), (-0.1576, 0.3366, 1.189), (-0.3152, 0.3859, 1.189), (-0.3152, 0.348, 1.189), (0.1641, 0.3366, 1.189), (0.3156, 0.352, 1.189), (4.97e-05, 0.3366, 1.189), (4.97e-05, 0.4141, 1.189), (-0.3152, 0.3366, 1.189)], [], [(1, 27, 22, 4), (4, 22, 29, 5), (19, 8, 28, 12), (9, 26, 21, 13), (7, 23, 18, 14), (6, 24, 23, 7), (17, 11, 16, 15), (13, 21, 25, 0), (5, 29, 24, 6), (10, 20, 26, 9), (15, 16, 20, 10), (14, 18, 8, 19), (12, 28, 11, 17), (0, 25, 27, 1), (21, 33, 37, 25), (25, 37, 39, 27), (23, 35, 31, 18), (28, 40, 2, 11), (16, 30, 32, 20), (20, 32, 38, 26), (29, 41, 36, 24), (26, 38, 33, 21), (8, 3, 40, 28), (11, 2, 30, 16), (22, 34, 41, 29), (24, 36, 35, 23), (27, 39, 34, 22), (18, 31, 3, 8)])
_uv = me_plane_000.uv_layers.new(name='UVMap')
_uv.uv.foreach_set('vector', [0.5, 0.5, 0.5, 0.5, 0.375, 0.5, 0.375, 0.5, 0.375, 0.5, 0.375, 0.5, 0.25, 0.5, 0.25, 0.5, 0.375, 0.875, 0.375, 0.875, 0.5, 0.875, 0.5, 0.875, 0.75, 0.625, 0.75, 0.625, 0.75, 0.5, 0.75, 0.5, 0.25, 0.75, 0.25, 0.75, 0.25, 0.875, 0.25, 0.875, 0.25, 0.625, 0.25, 0.625, 0.25, 0.75, 0.25, 0.75, 0.625, 0.875, 0.625, 0.875, 0.75, 0.875, 0.75, 0.875, 0.75, 0.5, 0.75, 0.5, 0.625, 0.5, 0.625, 0.5, 0.25, 0.5, 0.25, 0.5, 0.25, 0.625, 0.25, 0.625, 0.75, 0.75, 0.75, 0.75, 0.75, 0.625, 0.75, 0.625, 0.75, 0.875, 0.75, 0.875, 0.75, 0.75, 0.75, 0.75, 0.25, 0.875, 0.25, 0.875, 0.375, 0.875, 0.375, 0.875, 0.5, 0.875, 0.5, 0.875, 0.625, 0.875, 0.625, 0.875, 0.625, 0.5, 0.625, 0.5, 0.5, 0.5, 0.5, 0.5, 0.75, 0.5, 0.75, 0.5, 0.625, 0.5, 0.625, 0.5, 0.625, 0.5, 0.625, 0.5, 0.5, 0.5, 0.5, 0.5, 0.25, 0.75, 0.25, 0.75, 0.25, 0.875, 0.25, 0.875, 0.5, 0.875, 0.5, 0.875, 0.625, 0.875, 0.625, 0.875, 0.75, 0.875, 0.75, 0.875, 0.75, 0.75, 0.75, 0.75, 0.75, 0.75, 0.75, 0.75, 0.75, 0.625, 0.75, 0.625, 0.25, 0.5, 0.25, 0.5, 0.25, 0.625, 0.25, 0.625, 0.75, 0.625, 0.75, 0.625, 0.75, 0.5, 0.75, 0.5, 0.375, 0.875, 0.375, 0.875, 0.5, 0.875, 0.5, 0.875, 0.625, 0.875, 0.625, 0.875, 0.75, 0.875, 0.75, 0.875, 0.375, 0.5, 0.375, 0.5, 0.25, 0.5, 0.25, 0.5, 0.25, 0.625, 0.25, 0.625, 0.25, 0.75, 0.25, 0.75, 0.5, 0.5, 0.5, 0.5, 0.375, 0.5, 0.375, 0.5, 0.25, 0.875, 0.25, 0.875, 0.375, 0.875, 0.375, 0.875])
me_plane_000.use_remesh_preserve_volume = False
me_plane_000.use_remesh_preserve_attributes = False
me_plane_000.use_mirror_vertex_groups = False
me_plane_000.update()
me_cube_023 = bpy.data.meshes.new('Cube.023')
me_cube_023.from_pydata([(-1.0, -0.2989, 0.1344), (-1.0, -0.2989, 2.134), (-1.0, 0.794, 0.1344), (-1.0, 0.08483, 2.089), (1.0, -0.2989, 0.1344), (1.0, -0.2989, 2.134), (1.0, 0.794, 0.1344), (1.0, 0.08483, 2.089)], [], [(0, 1, 3, 2), (2, 3, 7, 6), (6, 7, 5, 4), (4, 5, 1, 0), (2, 6, 4, 0), (7, 3, 1, 5)])
_uv = me_cube_023.uv_layers.new(name='UVMap')
_uv.uv.foreach_set('vector', [0.375, 0.0, 0.625, 0.0, 0.625, 0.25, 0.375, 0.25, 0.375, 0.25, 0.625, 0.25, 0.625, 0.5, 0.375, 0.5, 0.375, 0.5, 0.625, 0.5, 0.625, 0.75, 0.375, 0.75, 0.375, 0.75, 0.625, 0.75, 0.625, 1.0, 0.375, 1.0, 0.125, 0.5, 0.375, 0.5, 0.375, 0.75, 0.125, 0.75, 0.625, 0.5, 0.875, 0.5, 0.875, 0.75, 0.625, 0.75])
me_cube_023.use_remesh_preserve_volume = False
me_cube_023.use_remesh_preserve_attributes = False
me_cube_023.use_mirror_vertex_groups = False
me_cube_023.update()
me_cube_043 = bpy.data.meshes.new('Cube.043')
me_cube_043.from_pydata([(-1.0, -1.0, -1.0), (-1.0, -1.0, 1.0), (-1.0, 1.0, -1.0), (-1.0, 1.0, 1.0), (1.0, -1.0, -1.0), (1.0, -1.0, 1.0), (1.0, 1.0, -1.0), (1.0, 1.0, 1.0)], [], [(0, 1, 3, 2), (2, 3, 7, 6), (6, 7, 5, 4), (4, 5, 1, 0), (2, 6, 4, 0), (7, 3, 1, 5)])
_uv = me_cube_043.uv_layers.new(name='UVMap')
_uv.uv.foreach_set('vector', [0.375, 0.0, 0.625, 0.0, 0.625, 0.25, 0.375, 0.25, 0.375, 0.25, 0.625, 0.25, 0.625, 0.5, 0.375, 0.5, 0.375, 0.5, 0.625, 0.5, 0.625, 0.75, 0.375, 0.75, 0.375, 0.75, 0.625, 0.75, 0.625, 1.0, 0.375, 1.0, 0.125, 0.5, 0.375, 0.5, 0.375, 0.75, 0.125, 0.75, 0.625, 0.5, 0.875, 0.5, 0.875, 0.75, 0.625, 0.75])
me_cube_043.use_remesh_preserve_volume = False
me_cube_043.use_remesh_preserve_attributes = False
me_cube_043.use_mirror_vertex_groups = False
me_cube_043.update()
me_cube_044 = bpy.data.meshes.new('Cube.044')
me_cube_044.from_pydata([(-1.0, -1.0, -1.0), (-1.0, -1.0, 1.0), (-1.0, 1.0, -1.0), (-1.0, 1.0, 1.0), (1.0, -1.0, -1.0), (1.0, -1.0, 1.0), (1.0, 1.0, -1.0), (1.0, 1.0, 1.0)], [], [(0, 1, 3, 2), (2, 3, 7, 6), (6, 7, 5, 4), (4, 5, 1, 0), (2, 6, 4, 0), (7, 3, 1, 5)])
_uv = me_cube_044.uv_layers.new(name='UVMap')
_uv.uv.foreach_set('vector', [0.375, 0.0, 0.625, 0.0, 0.625, 0.25, 0.375, 0.25, 0.375, 0.25, 0.625, 0.25, 0.625, 0.5, 0.375, 0.5, 0.375, 0.5, 0.625, 0.5, 0.625, 0.75, 0.375, 0.75, 0.375, 0.75, 0.625, 0.75, 0.625, 1.0, 0.375, 1.0, 0.125, 0.5, 0.375, 0.5, 0.375, 0.75, 0.125, 0.75, 0.625, 0.5, 0.875, 0.5, 0.875, 0.75, 0.625, 0.75])
me_cube_044.use_remesh_preserve_volume = False
me_cube_044.use_remesh_preserve_attributes = False
me_cube_044.use_mirror_vertex_groups = False
me_cube_044.update()
me_cube_045 = bpy.data.meshes.new('Cube.045')
me_cube_045.from_pydata([(-1.0, -1.0, -1.0), (-1.0, -1.0, 1.0), (-1.0, 1.0, -1.0), (-1.0, 1.0, 1.0), (1.0, -1.0, -1.0), (1.0, -1.0, 1.0), (1.0, 1.0, -1.0), (1.0, 1.0, 1.0)], [], [(0, 1, 3, 2), (2, 3, 7, 6), (6, 7, 5, 4), (4, 5, 1, 0), (2, 6, 4, 0), (7, 3, 1, 5)])
_uv = me_cube_045.uv_layers.new(name='UVMap')
_uv.uv.foreach_set('vector', [0.375, 0.0, 0.625, 0.0, 0.625, 0.25, 0.375, 0.25, 0.375, 0.25, 0.625, 0.25, 0.625, 0.5, 0.375, 0.5, 0.375, 0.5, 0.625, 0.5, 0.625, 0.75, 0.375, 0.75, 0.375, 0.75, 0.625, 0.75, 0.625, 1.0, 0.375, 1.0, 0.125, 0.5, 0.375, 0.5, 0.375, 0.75, 0.125, 0.75, 0.625, 0.5, 0.875, 0.5, 0.875, 0.75, 0.625, 0.75])
me_cube_045.use_remesh_preserve_volume = False
me_cube_045.use_remesh_preserve_attributes = False
me_cube_045.use_mirror_vertex_groups = False
me_cube_045.update()
me_cube_046 = bpy.data.meshes.new('Cube.046')
me_cube_046.from_pydata([(-1.0, -1.0, -1.0), (-1.0, -1.0, 1.0), (-1.0, 1.0, -1.0), (-1.0, 1.0, 1.0), (1.0, -1.0, -1.0), (1.0, -1.0, 1.0), (1.0, 1.0, -1.0), (1.0, 1.0, 1.0)], [], [(0, 1, 3, 2), (2, 3, 7, 6), (6, 7, 5, 4), (4, 5, 1, 0), (2, 6, 4, 0), (7, 3, 1, 5)])
_uv = me_cube_046.uv_layers.new(name='UVMap')
_uv.uv.foreach_set('vector', [0.375, 0.0, 0.625, 0.0, 0.625, 0.25, 0.375, 0.25, 0.375, 0.25, 0.625, 0.25, 0.625, 0.5, 0.375, 0.5, 0.375, 0.5, 0.625, 0.5, 0.625, 0.75, 0.375, 0.75, 0.375, 0.75, 0.625, 0.75, 0.625, 1.0, 0.375, 1.0, 0.125, 0.5, 0.375, 0.5, 0.375, 0.75, 0.125, 0.75, 0.625, 0.5, 0.875, 0.5, 0.875, 0.75, 0.625, 0.75])
me_cube_046.use_remesh_preserve_volume = False
me_cube_046.use_remesh_preserve_attributes = False
me_cube_046.use_mirror_vertex_groups = False
me_cube_046.update()
me_cube_020 = bpy.data.meshes.new('Cube.020')
me_cube_020.from_pydata([(-1.022, -0.9072, -52.36), (-0.9196, -0.8853, -47.37), (-0.961, 0.9839, -54.25), (-1.0, 1.006, -52.26), (1.019, -1.285, -51.6), (0.9901, -1.263, -46.61), (1.0, 1.049, -54.25), (0.9521, 1.071, -52.26), (-0.9477, -3.279, -46.03), (-1.011, -3.148, -41.34), (-1.013, -1.158, -47.28), (-1.011, -1.181, -45.32), (0.9679, -3.488, -45.5), (0.9893, -3.412, -40.63), (0.9973, -1.532, -47.26), (1.0, -1.434, -45.48), (-0.933, -5.886, -38.8), (-1.0, -5.864, -33.81), (-0.8938, -3.576, -41.47), (-0.9447, -3.555, -39.49), (1.0, -5.886, -38.8), (1.052, -5.844, -33.77), (1.007, -3.726, -41.06), (1.067, -3.704, -39.07), (-0.9437, -8.326, -32.02), (-0.9221, -8.304, -27.03), (-1.037, -6.167, -34.51), (-1.037, -6.145, -32.52), (0.9764, -8.136, -32.66), (0.9465, -8.114, -27.67), (1.051, -6.097, -34.56), (1.051, -6.075, -32.57)], [], [(0, 1, 3, 2), (2, 3, 7, 6), (6, 7, 5, 4), (4, 5, 1, 0), (2, 6, 4, 0), (7, 3, 1, 5), (8, 9, 11, 10), (10, 11, 15, 14), (14, 15, 13, 12), (12, 13, 9, 8), (10, 14, 12, 8), (15, 11, 9, 13), (16, 17, 19, 18), (18, 19, 23, 22), (22, 23, 21, 20), (20, 21, 17, 16), (18, 22, 20, 16), (23, 19, 17, 21), (24, 25, 27, 26), (26, 27, 31, 30), (30, 31, 29, 28), (28, 29, 25, 24), (26, 30, 28, 24), (31, 27, 25, 29)])
_uv = me_cube_020.uv_layers.new(name='UVMap')
_uv.uv.foreach_set('vector', [0.375, 0.0, 0.625, 0.0, 0.625, 0.25, 0.375, 0.25, 0.375, 0.25, 0.625, 0.25, 0.625, 0.5, 0.375, 0.5, 0.375, 0.5, 0.625, 0.5, 0.625, 0.75, 0.375, 0.75, 0.375, 0.75, 0.625, 0.75, 0.625, 1.0, 0.375, 1.0, 0.125, 0.5, 0.375, 0.5, 0.375, 0.75, 0.125, 0.75, 0.625, 0.5, 0.875, 0.5, 0.875, 0.75, 0.625, 0.75, 0.375, 0.0, 0.625, 0.0, 0.625, 0.25, 0.375, 0.25, 0.375, 0.25, 0.625, 0.25, 0.625, 0.5, 0.375, 0.5, 0.375, 0.5, 0.625, 0.5, 0.625, 0.75, 0.375, 0.75, 0.375, 0.75, 0.625, 0.75, 0.625, 1.0, 0.375, 1.0, 0.125, 0.5, 0.375, 0.5, 0.375, 0.75, 0.125, 0.75, 0.625, 0.5, 0.875, 0.5, 0.875, 0.75, 0.625, 0.75, 0.375, 0.0, 0.625, 0.0, 0.625, 0.25, 0.375, 0.25, 0.375, 0.25, 0.625, 0.25, 0.625, 0.5, 0.375, 0.5, 0.375, 0.5, 0.625, 0.5, 0.625, 0.75, 0.375, 0.75, 0.375, 0.75, 0.625, 0.75, 0.625, 1.0, 0.375, 1.0, 0.125, 0.5, 0.375, 0.5, 0.375, 0.75, 0.125, 0.75, 0.625, 0.5, 0.875, 0.5, 0.875, 0.75, 0.625, 0.75, 0.375, 0.0, 0.625, 0.0, 0.625, 0.25, 0.375, 0.25, 0.375, 0.25, 0.625, 0.25, 0.625, 0.5, 0.375, 0.5, 0.375, 0.5, 0.625, 0.5, 0.625, 0.75, 0.375, 0.75, 0.375, 0.75, 0.625, 0.75, 0.625, 1.0, 0.375, 1.0, 0.125, 0.5, 0.375, 0.5, 0.375, 0.75, 0.125, 0.75, 0.625, 0.5, 0.875, 0.5, 0.875, 0.75, 0.625, 0.75])
me_cube_020.use_remesh_preserve_volume = False
me_cube_020.use_remesh_preserve_attributes = False
me_cube_020.use_mirror_vertex_groups = False
me_cube_020.update()
me_cube_021 = bpy.data.meshes.new('Cube.021')
me_cube_021.from_pydata([(-0.6214, -9.642, -20.54), (-0.6214, -9.951, -22.19), (-0.6214, 2.225, -54.0), (-0.6214, 1.916, -55.65), (-0.4184, -9.642, -20.54), (-0.4184, -9.951, -22.19), (-0.4184, 2.225, -54.0), (-0.4184, 1.916, -55.65)], [], [(0, 1, 3, 2), (2, 3, 7, 6), (6, 7, 5, 4), (4, 5, 1, 0), (2, 6, 4, 0), (7, 3, 1, 5)])
_uv = me_cube_021.uv_layers.new(name='UVMap')
_uv.uv.foreach_set('vector', [0.375, 0.0, 0.625, 0.0, 0.625, 0.25, 0.375, 0.25, 0.375, 0.25, 0.625, 0.25, 0.625, 0.5, 0.375, 0.5, 0.375, 0.5, 0.625, 0.5, 0.625, 0.75, 0.375, 0.75, 0.375, 0.75, 0.625, 0.75, 0.625, 1.0, 0.375, 1.0, 0.125, 0.5, 0.375, 0.5, 0.375, 0.75, 0.125, 0.75, 0.625, 0.5, 0.875, 0.5, 0.875, 0.75, 0.625, 0.75])
me_cube_021.use_remesh_preserve_volume = False
me_cube_021.use_remesh_preserve_attributes = False
me_cube_021.use_mirror_vertex_groups = False
me_cube_021.update()
me_cube_022 = bpy.data.meshes.new('Cube.022')
me_cube_022.from_pydata([(-0.1015, -5.779, 17.56), (-0.1015, -6.088, 15.9), (-0.1015, 6.088, -15.9), (-0.1015, 5.779, -17.56), (0.1015, -5.779, 17.56), (0.1015, -6.088, 15.9), (0.1015, 6.088, -15.9), (0.1015, 5.779, -17.56)], [], [(0, 1, 3, 2), (2, 3, 7, 6), (6, 7, 5, 4), (4, 5, 1, 0), (2, 6, 4, 0), (7, 3, 1, 5)])
_uv = me_cube_022.uv_layers.new(name='UVMap')
_uv.uv.foreach_set('vector', [0.375, 0.0, 0.625, 0.0, 0.625, 0.25, 0.375, 0.25, 0.375, 0.25, 0.625, 0.25, 0.625, 0.5, 0.375, 0.5, 0.375, 0.5, 0.625, 0.5, 0.625, 0.75, 0.375, 0.75, 0.375, 0.75, 0.625, 0.75, 0.625, 1.0, 0.375, 1.0, 0.125, 0.5, 0.375, 0.5, 0.375, 0.75, 0.125, 0.75, 0.625, 0.5, 0.875, 0.5, 0.875, 0.75, 0.625, 0.75])
me_cube_022.use_remesh_preserve_volume = False
me_cube_022.use_remesh_preserve_attributes = False
me_cube_022.use_mirror_vertex_groups = False
me_cube_022.update()

# ---- objects
ob_plane = bpy.data.objects.new('Plane', me_plane_001)
ob_light = bpy.data.objects.new('Light', light_light)
ob_rock = bpy.data.objects.new('Rock', me_cube_006)
ob_rock_001 = bpy.data.objects.new('Rock.001', me_cube_016)
ob_rock_002 = bpy.data.objects.new('Rock.002', me_cube_017)
ob_rock_003 = bpy.data.objects.new('Rock.003', me_cube_019)
ob_door = bpy.data.objects.new('Door', me_cube_001)
ob_house = bpy.data.objects.new('House', me_plane_002)
ob_roof_pillar = bpy.data.objects.new('Roof Pillar', me_plane_004)
ob_roof_pillars = bpy.data.objects.new('Roof Pillars', me_plane_003)
ob_window = bpy.data.objects.new('Window', me_cube_018)
ob_wooden_wall_plank_018 = bpy.data.objects.new('Wooden Wall Plank.018', me_cube_024)
ob_wooden_wall_plank = bpy.data.objects.new('Wooden Wall Plank', me_cube_025)
ob_wooden_wall_plank_001 = bpy.data.objects.new('Wooden Wall Plank.001', me_cube_026)
ob_wooden_wall_plank_002 = bpy.data.objects.new('Wooden Wall Plank.002', me_cube_027)
ob_wooden_wall_plank_003 = bpy.data.objects.new('Wooden Wall Plank.003', me_cube_028)
ob_wooden_wall_plank_004 = bpy.data.objects.new('Wooden Wall Plank.004', me_cube_029)
ob_wooden_wall_plank_005 = bpy.data.objects.new('Wooden Wall Plank.005', me_cube_030)
ob_wooden_wall_plank_006 = bpy.data.objects.new('Wooden Wall Plank.006', me_cube_031)
ob_wooden_wall_plank_007 = bpy.data.objects.new('Wooden Wall Plank.007', me_cube_032)
ob_wooden_wall_plank_008 = bpy.data.objects.new('Wooden Wall Plank.008', me_cube_033)
ob_wooden_wall_plank_009 = bpy.data.objects.new('Wooden Wall Plank.009', me_cube_034)
ob_wooden_wall_plank_010 = bpy.data.objects.new('Wooden Wall Plank.010', me_cube_035)
ob_wooden_wall_plank_011 = bpy.data.objects.new('Wooden Wall Plank.011', me_cube_036)
ob_wooden_wall_plank_012 = bpy.data.objects.new('Wooden Wall Plank.012', me_cube_037)
ob_wooden_wall_plank_013 = bpy.data.objects.new('Wooden Wall Plank.013', me_cube_038)
ob_wooden_wall_plank_014 = bpy.data.objects.new('Wooden Wall Plank.014', me_cube_039)
ob_wooden_wall_plank_015 = bpy.data.objects.new('Wooden Wall Plank.015', me_cube_040)
ob_wooden_wall_plank_016 = bpy.data.objects.new('Wooden Wall Plank.016', me_cube_041)
ob_wooden_wall_plank_017 = bpy.data.objects.new('Wooden Wall Plank.017', me_cube_042)
ob_roof = bpy.data.objects.new('Roof', me_plane_000)
ob_wooden_wall_plank_019 = bpy.data.objects.new('Wooden Wall Plank.019', me_cube_023)
ob_wooden_pillar = bpy.data.objects.new('Wooden Pillar', me_cube_043)
ob_wooden_pillar_001 = bpy.data.objects.new('Wooden Pillar.001', me_cube_044)
ob_wooden_pillar_002 = bpy.data.objects.new('Wooden Pillar.002', me_cube_045)
ob_wooden_pillar_003 = bpy.data.objects.new('Wooden Pillar.003', me_cube_046)
ob_wooden_plank = bpy.data.objects.new('Wooden Plank', me_cube_020)
ob_wood = bpy.data.objects.new('Wood', me_cube_021)
ob_wood_001 = bpy.data.objects.new('Wood.001', me_cube_022)

# ---- transforms, parenting, visibility, modifiers, constraints
ob_plane.location = (0.02319, -0.1436, -0.4608)
ob_plane.scale = (5.0, 5.0, 5.0)
ob_plane.lineart.crease_threshold = 0.0
ob_light.location = (5.129, -6.286, 6.919)
ob_light.rotation_euler = (0.6503, 0.05522, 1.866)
ob_light.scale = (1.25, 1.25, 1.25)
ob_light.lock_rotations_4d = False
ob_light.empty_display_type = 'ARROWS'
ob_light.color = (0.0, 0.0, 0.0, 0.0)
ob_light.lineart.crease_threshold = 0.0
ob_rock.location = (-2.43, -2.611, 0.6511)
ob_rock.rotation_euler = (-0.1067, -0.3174, 0.1737)
ob_rock.scale = (0.3487, 0.3487, 0.3487)
ob_rock.lineart.crease_threshold = 0.0
ob_rock_001.location = (-1.873, -2.259, 0.7013)
ob_rock_001.rotation_euler = (1.55, 0.6618, -0.3382)
ob_rock_001.scale = (0.4756, 0.4756, 0.4756)
ob_rock_001.lineart.crease_threshold = 0.0
ob_rock_002.location = (-1.87, -2.758, 0.6511)
ob_rock_002.rotation_euler = (2.95, -0.2907, 0.8878)
ob_rock_002.scale = (0.1963, 0.1963, 0.1963)
ob_rock_002.lineart.crease_threshold = 0.0
ob_rock_003.location = (-3.847, 2.245, 0.7902)
ob_rock_003.rotation_euler = (-0.02604, 0.06228, 2.666)
ob_rock_003.scale = (0.8392, 0.8392, 0.8392)
ob_rock_003.lineart.crease_threshold = 0.0
ob_door.location = (-1.227, -0.2686, 2.414)
ob_door.scale = (0.5319, 0.3401, 0.9384)
ob_door.lineart.crease_threshold = 0.0
_m = ob_door.modifiers.new('Auto Smooth', 'NODES')
_m.node_group = ng_auto_smooth
_gi = [s.identifier for s in ng_auto_smooth.interface.items_tree if s.item_type == 'SOCKET' and s.in_out == 'INPUT']
_m[_gi[1]] = 0.5236  # Angle
ob_house.location = (0.02319, -0.1436, -0.4608)
ob_house.scale = (5.0, 5.0, 5.0)
ob_house.lineart.crease_threshold = 0.0
ob_roof_pillar.location = (0.02319, -0.1436, -0.4608)
ob_roof_pillar.scale = (5.0, 5.0, 5.0)
ob_roof_pillar.lineart.crease_threshold = 0.0
ob_roof_pillars.location = (0.02319, -0.1436, -0.4608)
ob_roof_pillars.scale = (5.0, 5.0, 5.0)
ob_roof_pillars.lineart.crease_threshold = 0.0
ob_window.location = (1.042, -0.1758, 2.774)
ob_window.scale = (0.9235, 0.1786, 0.5294)
ob_window.lineart.crease_threshold = 0.0
ob_wooden_wall_plank_018.location = (0.02319, 3.628, 2.852)
ob_wooden_wall_plank_018.scale = (2.616, 0.08788, 0.33)
ob_wooden_wall_plank_018.lineart.crease_threshold = 0.0
ob_wooden_wall_plank.location = (0.02319, 3.628, 2.352)
ob_wooden_wall_plank.scale = (2.616, 0.08788, 0.33)
ob_wooden_wall_plank.lineart.crease_threshold = 0.0
ob_wooden_wall_plank_001.location = (0.02319, 3.628, 1.852)
ob_wooden_wall_plank_001.scale = (2.616, 0.08788, 0.33)
ob_wooden_wall_plank_001.lineart.crease_threshold = 0.0
ob_wooden_wall_plank_002.location = (0.02319, 3.628, 1.352)
ob_wooden_wall_plank_002.scale = (2.616, 0.08788, 0.33)
ob_wooden_wall_plank_002.lineart.crease_threshold = 0.0
ob_wooden_wall_plank_003.location = (2.523, 1.753, 3.352)
ob_wooden_wall_plank_003.rotation_euler = (0.0, -0.0, -1.571)
ob_wooden_wall_plank_003.scale = (1.981, 0.08788, 0.33)
ob_wooden_wall_plank_003.lineart.crease_threshold = 0.0
ob_wooden_wall_plank_004.location = (2.523, 1.753, 2.852)
ob_wooden_wall_plank_004.rotation_euler = (0.0, -0.0, -1.571)
ob_wooden_wall_plank_004.scale = (1.981, 0.08788, 0.33)
ob_wooden_wall_plank_004.lineart.crease_threshold = 0.0
ob_wooden_wall_plank_005.location = (2.523, 1.753, 2.352)
ob_wooden_wall_plank_005.rotation_euler = (0.0, -0.0, -1.571)
ob_wooden_wall_plank_005.scale = (1.981, 0.08788, 0.33)
ob_wooden_wall_plank_005.lineart.crease_threshold = 0.0
ob_wooden_wall_plank_006.location = (2.523, 1.753, 1.852)
ob_wooden_wall_plank_006.rotation_euler = (0.0, -0.0, -1.571)
ob_wooden_wall_plank_006.scale = (1.981, 0.08788, 0.33)
ob_wooden_wall_plank_006.lineart.crease_threshold = 0.0
ob_wooden_wall_plank_007.location = (2.523, 1.753, 1.352)
ob_wooden_wall_plank_007.rotation_euler = (0.0, -0.0, -1.571)
ob_wooden_wall_plank_007.scale = (1.981, 0.08788, 0.33)
ob_wooden_wall_plank_007.lineart.crease_threshold = 0.0
ob_wooden_wall_plank_008.location = (-2.477, 1.753, 3.352)
ob_wooden_wall_plank_008.rotation_euler = (-3.142, -3.142, -1.571)
ob_wooden_wall_plank_008.scale = (1.981, 0.08788, 0.33)
ob_wooden_wall_plank_008.lineart.crease_threshold = 0.0
ob_wooden_wall_plank_009.location = (-2.477, 1.753, 2.852)
ob_wooden_wall_plank_009.rotation_euler = (-3.142, -3.142, -1.571)
ob_wooden_wall_plank_009.scale = (1.981, 0.08788, 0.33)
ob_wooden_wall_plank_009.lineart.crease_threshold = 0.0
ob_wooden_wall_plank_010.location = (-2.477, 1.753, 2.352)
ob_wooden_wall_plank_010.rotation_euler = (-3.142, -3.142, -1.571)
ob_wooden_wall_plank_010.scale = (1.981, 0.08788, 0.33)
ob_wooden_wall_plank_010.lineart.crease_threshold = 0.0
ob_wooden_wall_plank_011.location = (-2.477, 1.753, 1.852)
ob_wooden_wall_plank_011.rotation_euler = (-3.142, -3.142, -1.571)
ob_wooden_wall_plank_011.scale = (1.981, 0.08788, 0.33)
ob_wooden_wall_plank_011.lineart.crease_threshold = 0.0
ob_wooden_wall_plank_012.location = (-2.477, 1.753, 1.352)
ob_wooden_wall_plank_012.rotation_euler = (-3.142, -3.142, -1.571)
ob_wooden_wall_plank_012.scale = (1.981, 0.08788, 0.33)
ob_wooden_wall_plank_012.lineart.crease_threshold = 0.0
ob_wooden_wall_plank_013.location = (0.02319, -0.2475, 3.352)
ob_wooden_wall_plank_013.rotation_euler = (0.0, -0.0, 3.142)
ob_wooden_wall_plank_013.scale = (2.616, 0.08788, 0.33)
ob_wooden_wall_plank_013.lineart.crease_threshold = 0.0
ob_wooden_wall_plank_014.location = (0.02319, -0.2475, 2.852)
ob_wooden_wall_plank_014.rotation_euler = (0.0, -0.0, 3.142)
ob_wooden_wall_plank_014.scale = (2.616, 0.08788, 0.33)
ob_wooden_wall_plank_014.lineart.crease_threshold = 0.0
ob_wooden_wall_plank_015.location = (0.02319, -0.2475, 2.352)
ob_wooden_wall_plank_015.rotation_euler = (0.0, -0.0, 3.142)
ob_wooden_wall_plank_015.scale = (2.616, 0.08788, 0.33)
ob_wooden_wall_plank_015.lineart.crease_threshold = 0.0
ob_wooden_wall_plank_016.location = (0.02319, -0.2475, 1.852)
ob_wooden_wall_plank_016.rotation_euler = (0.0, -0.0, 3.142)
ob_wooden_wall_plank_016.scale = (2.616, 0.08788, 0.33)
ob_wooden_wall_plank_016.lineart.crease_threshold = 0.0
ob_wooden_wall_plank_017.location = (0.02319, -0.2475, 1.352)
ob_wooden_wall_plank_017.rotation_euler = (0.0, -0.0, 3.142)
ob_wooden_wall_plank_017.scale = (2.616, 0.08788, 0.33)
ob_wooden_wall_plank_017.lineart.crease_threshold = 0.0
ob_roof.location = (0.02319, -0.1436, -0.4608)
ob_roof.scale = (5.0, 5.0, 5.0)
ob_roof.lineart.crease_threshold = 0.0
ob_wooden_wall_plank_019.location = (0.02319, 3.628, 3.352)
ob_wooden_wall_plank_019.scale = (2.616, 0.08788, 0.33)
ob_wooden_wall_plank_019.lineart.crease_threshold = 0.0
ob_wooden_pillar.location = (2.616, -0.1436, 2.753)
ob_wooden_pillar.scale = (0.2303, 0.2224, 1.4)
ob_wooden_pillar.lineart.crease_threshold = 0.0
ob_wooden_pillar_001.location = (2.616, 3.606, 2.753)
ob_wooden_pillar_001.scale = (0.2303, 0.2224, 1.4)
ob_wooden_pillar_001.lineart.crease_threshold = 0.0
ob_wooden_pillar_002.location = (-2.509, 3.606, 2.753)
ob_wooden_pillar_002.scale = (0.2303, 0.2224, 1.4)
ob_wooden_pillar_002.lineart.crease_threshold = 0.0
ob_wooden_pillar_003.location = (-2.509, -0.1436, 2.753)
ob_wooden_pillar_003.scale = (0.2303, 0.2224, 1.4)
ob_wooden_pillar_003.lineart.crease_threshold = 0.0
ob_wooden_plank.location = (0.01955, -1.758, 0.1471)
ob_wooden_plank.rotation_euler = (-0.02643, 0.0398, -0.002761)
ob_wooden_plank.scale = (0.8941, 0.2002, -0.02155)
ob_wooden_plank.lineart.crease_threshold = 0.0
ob_wood.location = (0.09476, -1.83, 0.1333)
ob_wood.rotation_euler = (-0.03404, 0.03833, -0.05615)
ob_wood.scale = (0.8941, 0.2002, -0.02155)
ob_wood.lineart.crease_threshold = 0.0
ob_wood_001.location = (0.5507, -2.529, 0.9598)
ob_wood_001.rotation_euler = (-0.02997, 0.04104, 0.04622)
ob_wood_001.scale = (0.8941, 0.2002, -0.02155)
ob_wood_001.lineart.crease_threshold = 0.0

# ---- collection membership
scene.collection.objects.link(ob_plane)
col_scene.objects.link(ob_light)
col_environment.objects.link(ob_rock)
col_environment.objects.link(ob_rock_001)
col_environment.objects.link(ob_rock_002)
col_environment.objects.link(ob_rock_003)
col_house.objects.link(ob_door)
col_house.objects.link(ob_house)
col_house.objects.link(ob_roof_pillar)
col_house.objects.link(ob_roof_pillars)
col_house.objects.link(ob_window)
col_house.objects.link(ob_wooden_wall_plank_018)
col_house.objects.link(ob_wooden_wall_plank)
col_house.objects.link(ob_wooden_wall_plank_001)
col_house.objects.link(ob_wooden_wall_plank_002)
col_house.objects.link(ob_wooden_wall_plank_003)
col_house.objects.link(ob_wooden_wall_plank_004)
col_house.objects.link(ob_wooden_wall_plank_005)
col_house.objects.link(ob_wooden_wall_plank_006)
col_house.objects.link(ob_wooden_wall_plank_007)
col_house.objects.link(ob_wooden_wall_plank_008)
col_house.objects.link(ob_wooden_wall_plank_009)
col_house.objects.link(ob_wooden_wall_plank_010)
col_house.objects.link(ob_wooden_wall_plank_011)
col_house.objects.link(ob_wooden_wall_plank_012)
col_house.objects.link(ob_wooden_wall_plank_013)
col_house.objects.link(ob_wooden_wall_plank_014)
col_house.objects.link(ob_wooden_wall_plank_015)
col_house.objects.link(ob_wooden_wall_plank_016)
col_house.objects.link(ob_wooden_wall_plank_017)
col_house.objects.link(ob_roof)
col_house.objects.link(ob_wooden_wall_plank_019)
col_house.objects.link(ob_wooden_pillar)
col_house.objects.link(ob_wooden_pillar_001)
col_house.objects.link(ob_wooden_pillar_002)
col_house.objects.link(ob_wooden_pillar_003)
col_others.objects.link(ob_wooden_plank)
col_others.objects.link(ob_wood)
col_others.objects.link(ob_wood_001)

# ---- scene / render settings (as saved in the file)
scene.frame_start = 1; scene.frame_end = 250; scene.frame_set(1)
scene.render.engine = 'BLENDER_EEVEE_NEXT'
scene.cycles.use_denoising = False
scene.cycles.samples = 128
scene.cycles.sampling_pattern = 'TABULATED_SOBOL'
scene.cycles.use_adaptive_sampling = False
scene.cycles.use_light_tree = False
scene.view_settings.view_transform = 'Filmic'
bpy.context.view_layer.update()

# ---- added for rendering (the .blend has no active camera): camera
cam_auto = bpy.data.cameras.new('AutoCamera')
cam_auto.lens = 50.0
cam_auto.sensor_width = 36.0
cam_auto.clip_end = 1000.0
ob_auto_camera = bpy.data.objects.new('AutoCamera', cam_auto)
scene.collection.objects.link(ob_auto_camera)
ob_auto_camera.location = (14.4848, -17.4978, 13.8864)
ob_auto_camera.rotation_euler = (1.09748, -7.21219e-08, 0.694738)
scene.camera = ob_auto_camera
bpy.context.view_layer.update()
